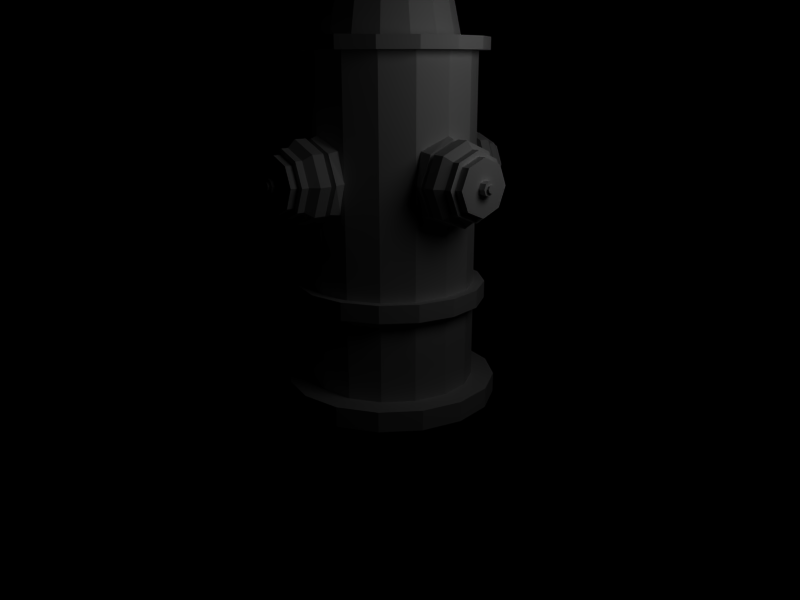 # Source: hydrant.blend  (saved by Blender 2.49.512; exported with 4.5.12 LTS)
import bpy
from mathutils import Matrix  # noqa: F401  (used for matrix-valued properties, if any)

bpy.ops.wm.read_factory_settings(use_empty=True)
scene = bpy.context.scene
scene.name = 'Scene'

# ---- collections
col_collection_1 = bpy.data.collections.new('Collection 1'); scene.collection.children.link(col_collection_1)

# ---- world
world_world = bpy.data.worlds.new('World'); scene.world = world_world
world_world.color = (0.0, 0.0, 0.0)
world_world.use_sun_shadow = False
world_world.sun_shadow_jitter_overblur = 0.0
world_world.cycles.sampling_method = 'MANUAL'
world_world.cycles.sample_map_resolution = 256

# ---- cameras
cam_camera = bpy.data.cameras.new('Camera')
cam_camera.passepartout_alpha = 0.2
cam_camera.clip_end = 100.0
cam_camera.lens = 35.0
cam_camera.ortho_scale = 7.314
cam_camera.show_passepartout = False
cam_camera.show_safe_areas = True
cam_camera.dof.focus_distance = 0.0
cam_camera.dof.aperture_fstop = 128.0

# ---- lights
light_lamp = bpy.data.lights.new('Lamp', 'POINT')
light_lamp.transmission_factor = 0.0
light_lamp.energy = 100.0
light_lamp.shadow_buffer_clip_start = 0.5
light_lamp.shadow_soft_size = 1.0
light_lamp.shadow_maximum_resolution = 0.006
light_lamp.use_absolute_resolution = True
light_lamp.cycles.use_multiple_importance_sampling = False

# ---- meshes
me_circle = bpy.data.meshes.new('Circle')
me_circle.from_pydata([(0.7071, 0.7071, -0.558), (0.9239, 0.3827, -0.558), (1.0, -4.371e-08, -0.558), (0.9239, -0.3827, -0.558), (0.7071, -0.7071, -0.558), (0.3827, -0.9239, -0.558), (1.51e-07, -1.0, -0.558), (-0.3827, -0.9239, -0.558), (-0.7071, -0.7071, -0.558), (-0.9239, -0.3827, -0.558), (-1.0, 1.192e-08, -0.558), (-0.9239, 0.3827, -0.558), (-0.7071, 0.7071, -0.558), (-0.3827, 0.9239, -0.558), (6.517e-07, 1.0, -0.558), (0.3827, 0.9239, -0.558), (0.7071, 0.7071, -0.3704), (0.9239, 0.3827, -0.3704), (1.0, -4.371e-08, -0.3704), (0.9239, -0.3827, -0.3704), (0.7071, -0.7071, -0.3704), (0.3827, -0.9239, -0.3704), (1.51e-07, -1.0, -0.3704), (-0.3827, -0.9239, -0.3704), (-0.7071, -0.7071, -0.3704), (-0.9239, -0.3827, -0.3704), (-1.0, 1.192e-08, -0.3704), (-0.9239, 0.3827, -0.3704), (-0.7071, 0.7071, -0.3704), (-0.3827, 0.9239, -0.3704), (6.517e-07, 1.0, -0.3704), (0.3827, 0.9239, -0.3704), (0.5542, 0.5542, -0.3704), (0.7242, 0.3, -0.3704), (0.7838, -3.426e-08, -0.3704), (0.7242, -0.3, -0.3704), (0.5542, -0.5542, -0.3704), (0.3, -0.7242, -0.3704), (1.184e-07, -0.7838, -0.3704), (-0.3, -0.7242, -0.3704), (-0.5542, -0.5542, -0.3704), (-0.7242, -0.3, -0.3704), (-0.7838, 9.347e-09, -0.3704), (-0.7242, 0.3, -0.3704), (-0.5542, 0.5542, -0.3704), (-0.3, 0.7242, -0.3704), (5.108e-07, 0.7838, -0.3704), (0.3, 0.7242, -0.3704), (-1.49e-08, -2.98e-08, -0.558), (0.7242, 0.3, 2.632), (0.5542, 0.5542, 2.632), (0.7838, -3.426e-08, 2.632), (0.7242, -0.3, 2.632), (0.5542, -0.5542, 2.632), (0.3, -0.7242, 2.632), (1.184e-07, -0.7838, 2.632), (-0.3, -0.7242, 2.632), (-0.5542, -0.5542, 2.632), (-0.7242, -0.3, 2.632), (-0.7838, 9.347e-09, 2.632), (-0.7242, 0.3, 2.632), (-0.5542, 0.5542, 2.632), (-0.3, 0.7242, 2.632), (5.108e-07, 0.7838, 2.632), (0.3, 0.7242, 2.632), (0.8182, 0.3389, 2.632), (0.6262, 0.6262, 2.632), (0.8856, -3.871e-08, 2.632), (0.8182, -0.3389, 2.632), (0.6262, -0.6262, 2.632), (0.3389, -0.8182, 2.632), (1.337e-07, -0.8856, 2.632), (-0.3389, -0.8182, 2.632), (-0.6262, -0.6262, 2.632), (-0.8182, -0.3389, 2.632), (-0.8856, 1.056e-08, 2.632), (-0.8182, 0.3389, 2.632), (-0.6262, 0.6262, 2.632), (-0.3389, 0.8182, 2.632), (5.771e-07, 0.8856, 2.632), (0.3389, 0.8182, 2.632), (0.6262, 0.6262, 2.742), (0.8182, 0.3389, 2.749), (0.8856, -3.871e-08, 2.749), (0.8182, -0.3389, 2.749), (0.6262, -0.6262, 2.742), (0.3389, -0.8182, 2.742), (1.337e-07, -0.8856, 2.742), (-0.3389, -0.8182, 2.742), (-0.6262, -0.6262, 2.742), (-0.8182, -0.3389, 2.749), (-0.8856, 1.056e-08, 2.749), (-0.8182, 0.3389, 2.749), (-0.6262, 0.6262, 2.742), (-0.3389, 0.8182, 2.742), (5.771e-07, 0.8856, 2.742), (0.3389, 0.8182, 2.742), (0.5801, 0.2403, 2.742), (0.444, 0.444, 2.742), (0.6279, -2.745e-08, 2.742), (0.5801, -0.2403, 2.742), (0.444, -0.444, 2.742), (0.2403, -0.5801, 2.742), (9.481e-08, -0.6279, 2.742), (-0.2403, -0.5801, 2.742), (-0.444, -0.444, 2.742), (-0.5801, -0.2403, 2.742), (-0.6279, 7.487e-09, 2.742), (-0.5801, 0.2403, 2.742), (-0.444, 0.444, 2.742), (-0.2403, 0.5801, 2.742), (4.092e-07, 0.6279, 2.742), (0.2403, 0.5801, 2.742), (0.5239, 0.217, 3.032), (0.401, 0.401, 3.032), (0.567, -2.479e-08, 3.032), (0.5239, -0.217, 3.032), (0.401, -0.401, 3.032), (0.217, -0.5239, 3.032), (8.562e-08, -0.567, 3.032), (-0.217, -0.5239, 3.032), (-0.401, -0.401, 3.032), (-0.5239, -0.217, 3.032), (-0.567, 6.762e-09, 3.032), (-0.5239, 0.217, 3.032), (-0.401, 0.401, 3.032), (-0.217, 0.5239, 3.032), (3.695e-07, 0.567, 3.032), (0.217, 0.5239, 3.032), (0.4638, 0.1921, 3.196), (0.355, 0.355, 3.196), (0.502, -2.195e-08, 3.196), (0.4638, -0.1921, 3.196), (0.355, -0.355, 3.196), (0.1921, -0.4638, 3.196), (7.581e-08, -0.502, 3.196), (-0.1921, -0.4638, 3.196), (-0.355, -0.355, 3.196), (-0.4638, -0.1921, 3.196), (-0.502, 5.987e-09, 3.196), (-0.4638, 0.1921, 3.196), (-0.355, 0.355, 3.196), (-0.1921, 0.4638, 3.196), (3.272e-07, 0.502, 3.196), (0.1921, 0.4638, 3.196), (0.2979, 0.2979, 3.305), (0.3892, 0.1612, 3.305), (0.4212, -1.841e-08, 3.305), (0.3892, -0.1612, 3.305), (0.2979, -0.2979, 3.305), (0.1612, -0.3892, 3.305), (6.36e-08, -0.4212, 3.305), (-0.1612, -0.3892, 3.305), (-0.2979, -0.2979, 3.305), (-0.3892, -0.1612, 3.305), (-0.4212, 5.023e-09, 3.305), (-0.3892, 0.1612, 3.305), (-0.2979, 0.2979, 3.305), (-0.1612, 0.3892, 3.305), (2.745e-07, 0.4212, 3.305), (0.1612, 0.3892, 3.305), (0.212, 0.08783, 3.425), (0.1623, 0.1623, 3.425), (0.2295, -1.003e-08, 3.425), (0.212, -0.08783, 3.425), (0.1623, -0.1623, 3.425), (0.08783, -0.212, 3.425), (3.466e-08, -0.2295, 3.425), (-0.08783, -0.212, 3.425), (-0.1623, -0.1623, 3.425), (-0.212, -0.08783, 3.425), (-0.2295, 2.737e-09, 3.425), (-0.212, 0.08783, 3.425), (-0.1623, 0.1623, 3.425), (-0.08783, 0.212, 3.425), (1.496e-07, 0.2295, 3.425), (0.08783, 0.212, 3.425), (0.1033, 0.1033, 3.424), (0.05592, 0.135, 3.424), (9.523e-08, 0.1461, 3.424), (-0.05592, 0.135, 3.424), (-0.1033, 0.1033, 3.424), (-0.135, 0.05592, 3.424), (-0.1461, 1.743e-09, 3.424), (-0.135, -0.05592, 3.424), (-0.1033, -0.1033, 3.424), (-0.05592, -0.135, 3.424), (2.207e-08, -0.1461, 3.424), (0.05592, -0.135, 3.424), (0.1033, -0.1033, 3.424), (0.135, -0.05592, 3.424), (0.1461, -6.388e-09, 3.424), (0.135, 0.05592, 3.424), (0.1033, 0.1033, 3.465), (0.135, 0.05592, 3.465), (0.1461, -6.388e-09, 3.465), (0.135, -0.05592, 3.465), (0.1033, -0.1033, 3.465), (0.05592, -0.135, 3.465), (2.207e-08, -0.1461, 3.465), (-0.05592, -0.135, 3.465), (-0.1033, -0.1033, 3.465), (-0.135, -0.05592, 3.465), (-0.1461, 1.743e-09, 3.465), (-0.135, 0.05592, 3.465), (-0.1033, 0.1033, 3.465), (-0.05592, 0.135, 3.465), (9.523e-08, 0.1461, 3.465), (0.05592, 0.135, 3.465), (0.2565, -0.898, 1.823), (0.3628, -0.898, 1.567), (0.2565, -0.898, 1.31), (-4.26e-05, -0.898, 1.204), (-0.2566, -0.898, 1.31), (-0.3629, -0.898, 1.567), (-0.2566, -0.898, 1.823), (-4.277e-05, -0.898, 1.93), (0.2565, -1.004, 1.823), (0.3628, -1.004, 1.567), (0.2565, -1.004, 1.31), (-4.26e-05, -1.004, 1.204), (-0.2566, -1.004, 1.31), (-0.3629, -1.004, 1.567), (-0.2566, -1.004, 1.823), (-4.277e-05, -1.004, 1.93), (0.2973, -1.073, 1.567), (0.2102, -1.073, 1.777), (0.2102, -1.073, 1.356), (-4.26e-05, -1.073, 1.269), (-0.2103, -1.073, 1.356), (-0.2974, -1.073, 1.567), (-0.2103, -1.073, 1.777), (-4.277e-05, -1.073, 1.864), (0.2102, -1.139, 1.777), (0.2973, -1.139, 1.567), (0.2102, -1.139, 1.356), (-4.26e-05, -1.139, 1.269), (-0.2103, -1.139, 1.356), (-0.2974, -1.139, 1.567), (-0.2103, -1.139, 1.777), (-4.277e-05, -1.139, 1.864), (0.1747, -1.139, 1.742), (0.2471, -1.139, 1.567), (0.1747, -1.139, 1.392), (-4.26e-05, -1.139, 1.32), (-0.1748, -1.139, 1.392), (-0.2472, -1.139, 1.567), (-0.1748, -1.139, 1.742), (-4.277e-05, -1.139, 1.814), (0.1747, -1.214, 1.742), (0.2471, -1.214, 1.567), (0.1747, -1.214, 1.392), (-4.26e-05, -1.214, 1.32), (-0.1748, -1.214, 1.392), (-0.2472, -1.214, 1.567), (-0.1748, -1.214, 1.742), (-4.277e-05, -1.214, 1.814), (0.06326, -1.214, 1.567), (0.04472, -1.214, 1.612), (0.04472, -1.214, 1.522), (-4.26e-05, -1.214, 1.503), (-0.04481, -1.214, 1.522), (-0.06335, -1.214, 1.567), (-0.04481, -1.214, 1.612), (-4.26e-05, -1.214, 1.63), (0.04472, -1.277, 1.612), (0.06326, -1.277, 1.567), (0.04472, -1.277, 1.522), (-4.26e-05, -1.277, 1.503), (-0.04481, -1.277, 1.522), (-0.06335, -1.277, 1.567), (-0.04481, -1.277, 1.612), (-4.26e-05, -1.277, 1.63), (0.02385, -1.277, 1.591), (0.03375, -1.277, 1.567), (0.02385, -1.277, 1.543), (-4.26e-05, -1.277, 1.533), (-0.02394, -1.277, 1.543), (-0.03384, -1.277, 1.567), (-0.02394, -1.277, 1.591), (-4.26e-05, -1.277, 1.601), (0.03375, -1.298, 1.567), (0.02385, -1.298, 1.591), (0.02385, -1.298, 1.543), (-4.26e-05, -1.298, 1.533), (-0.02394, -1.298, 1.543), (-0.03384, -1.298, 1.567), (-0.02394, -1.298, 1.591), (-4.26e-05, -1.298, 1.601), (-4.26e-05, -1.298, 1.567), (0.1903, -0.898, 1.757), (0.2691, -0.898, 1.567), (0.1903, -0.898, 1.376), (-4.26e-05, -0.898, 1.298), (-0.1903, -0.898, 1.376), (-0.2692, -0.898, 1.567), (-0.1903, -0.898, 1.757), (-4.277e-05, -0.898, 1.836), (0.2691, -0.8482, 1.567), (0.1903, -0.8482, 1.757), (0.1903, -0.8482, 1.376), (-4.26e-05, -0.8482, 1.298), (-0.1903, -0.8482, 1.376), (-0.2692, -0.8482, 1.567), (-0.1903, -0.8482, 1.757), (-4.277e-05, -0.8482, 1.836), (0.3576, -0.8482, 1.567), (0.2528, -0.8482, 1.82), (0.2528, -0.8482, 1.314), (-4.26e-05, -0.8482, 1.209), (-0.2529, -0.8482, 1.314), (-0.3576, -0.8482, 1.567), (-0.2529, -0.8482, 1.82), (-4.277e-05, -0.8482, 1.924), (0.3016, -0.7237, 1.567), (0.2457, -0.7349, 1.837), (0.2457, -0.7349, 1.297), (-4.26e-05, -0.7834, 1.185), (-0.257, -0.7331, 1.297), (-0.2998, -0.72, 1.567), (-0.257, -0.7331, 1.837), (-4.277e-05, -0.7834, 1.949), (0.778, -0.000464, 1.949), (0.7276, -0.2574, 1.837), (0.7145, -0.3003, 1.567), (0.7276, -0.2574, 1.297), (0.778, -0.0004637, 1.185), (0.7295, 0.2453, 1.297), (0.7295, 0.2453, 1.837), (0.7183, 0.3012, 1.567), (0.8428, -0.000464, 1.924), (0.8428, -0.2533, 1.82), (0.8428, -0.3581, 1.567), (0.8428, -0.2533, 1.314), (0.8428, -0.0004637, 1.209), (0.8428, 0.2524, 1.314), (0.8428, 0.2524, 1.82), (0.8428, 0.3571, 1.567), (0.8428, -0.000464, 1.836), (0.8428, -0.1908, 1.757), (0.8428, -0.2696, 1.567), (0.8428, -0.1908, 1.376), (0.8428, -0.0004637, 1.298), (0.8428, 0.1898, 1.376), (0.8428, 0.1898, 1.757), (0.8428, 0.2687, 1.567), (0.8925, -0.000464, 1.836), (0.8925, -0.1908, 1.757), (0.8925, -0.2696, 1.567), (0.8925, -0.1908, 1.376), (0.8925, -0.0004637, 1.298), (0.8925, 0.1898, 1.376), (0.8925, 0.2687, 1.567), (0.8925, 0.1898, 1.757), (1.293, -0.0004637, 1.567), (1.293, -0.0004637, 1.601), (1.293, -0.02436, 1.591), (1.293, -0.03426, 1.567), (1.293, -0.02436, 1.543), (1.293, -0.0004637, 1.533), (1.293, 0.02343, 1.543), (1.293, 0.02343, 1.591), (1.293, 0.03333, 1.567), (1.272, -0.0004637, 1.601), (1.272, -0.02436, 1.591), (1.272, -0.03426, 1.567), (1.272, -0.02436, 1.543), (1.272, -0.0004637, 1.533), (1.272, 0.02343, 1.543), (1.272, 0.03333, 1.567), (1.272, 0.02343, 1.591), (1.272, -0.0004637, 1.63), (1.272, -0.04523, 1.612), (1.272, -0.06377, 1.567), (1.272, -0.04523, 1.522), (1.272, -0.0004637, 1.503), (1.272, 0.0443, 1.522), (1.272, 0.06284, 1.567), (1.272, 0.0443, 1.612), (1.208, -0.0004637, 1.63), (1.208, -0.04523, 1.612), (1.208, -0.06377, 1.567), (1.208, -0.04523, 1.522), (1.208, -0.0004637, 1.503), (1.208, 0.0443, 1.522), (1.208, 0.0443, 1.612), (1.208, 0.06284, 1.567), (1.208, -0.000464, 1.814), (1.208, -0.1752, 1.742), (1.208, -0.2476, 1.567), (1.208, -0.1752, 1.392), (1.208, -0.0004637, 1.32), (1.208, 0.1743, 1.392), (1.208, 0.2467, 1.567), (1.208, 0.1743, 1.742), (1.133, -0.000464, 1.814), (1.133, -0.1752, 1.742), (1.133, -0.2476, 1.567), (1.133, -0.1752, 1.392), (1.133, -0.0004637, 1.32), (1.133, 0.1743, 1.392), (1.133, 0.2467, 1.567), (1.133, 0.1743, 1.742), (1.133, -0.000464, 1.864), (1.133, -0.2107, 1.777), (1.133, -0.2979, 1.567), (1.133, -0.2107, 1.356), (1.133, -0.0004637, 1.269), (1.133, 0.2098, 1.356), (1.133, 0.2969, 1.567), (1.133, 0.2098, 1.777), (1.068, -0.000464, 1.864), (1.068, -0.2107, 1.777), (1.068, -0.2979, 1.567), (1.068, -0.2107, 1.356), (1.068, -0.0004637, 1.269), (1.068, 0.2098, 1.356), (1.068, 0.2098, 1.777), (1.068, 0.2969, 1.567), (0.9982, -0.000464, 1.93), (0.9982, -0.257, 1.823), (0.9982, -0.3633, 1.567), (0.9982, -0.257, 1.31), (0.9982, -0.0004637, 1.204), (0.9982, 0.2561, 1.31), (0.9982, 0.3624, 1.567), (0.9982, 0.2561, 1.823), (0.8925, -0.000464, 1.93), (0.8925, -0.257, 1.823), (0.8925, -0.3633, 1.567), (0.8925, -0.257, 1.31), (0.8925, -0.0004637, 1.204), (0.8925, 0.2561, 1.31), (0.8925, 0.3624, 1.567), (0.8925, 0.2561, 1.823), (-0.8931, -0.257, 1.823), (-0.8931, -0.3633, 1.567), (-0.8931, -0.257, 1.31), (-0.8931, -0.0004637, 1.204), (-0.8931, 0.2561, 1.31), (-0.8931, 0.3624, 1.567), (-0.8931, 0.2561, 1.823), (-0.8931, -0.0004635, 1.93), (-0.9988, -0.257, 1.823), (-0.9988, -0.3633, 1.567), (-0.9988, -0.257, 1.31), (-0.9988, -0.0004637, 1.204), (-0.9988, 0.2561, 1.31), (-0.9988, 0.3624, 1.567), (-0.9988, 0.2561, 1.823), (-0.9988, -0.0004635, 1.93), (-1.069, -0.2979, 1.567), (-1.069, -0.2107, 1.777), (-1.069, -0.2107, 1.356), (-1.069, -0.0004637, 1.269), (-1.069, 0.2098, 1.356), (-1.069, 0.2969, 1.567), (-1.069, 0.2098, 1.777), (-1.069, -0.0004635, 1.864), (-1.134, -0.2107, 1.777), (-1.134, -0.2979, 1.567), (-1.134, -0.2107, 1.356), (-1.134, -0.0004637, 1.269), (-1.134, 0.2098, 1.356), (-1.134, 0.2969, 1.567), (-1.134, 0.2098, 1.777), (-1.134, -0.0004635, 1.864), (-1.134, -0.1752, 1.742), (-1.134, -0.2476, 1.567), (-1.134, -0.1752, 1.392), (-1.134, -0.0004637, 1.32), (-1.134, 0.1743, 1.392), (-1.134, 0.2467, 1.567), (-1.134, 0.1743, 1.742), (-1.134, -0.0004635, 1.814), (-1.209, -0.1752, 1.742), (-1.209, -0.2476, 1.567), (-1.209, -0.1752, 1.392), (-1.209, -0.0004637, 1.32), (-1.209, 0.1743, 1.392), (-1.209, 0.2467, 1.567), (-1.209, 0.1743, 1.742), (-1.209, -0.0004635, 1.814), (-1.209, -0.06377, 1.567), (-1.209, -0.04523, 1.612), (-1.209, -0.04523, 1.522), (-1.209, -0.0004637, 1.503), (-1.209, 0.0443, 1.522), (-1.209, 0.06284, 1.567), (-1.209, 0.0443, 1.612), (-1.209, -0.0004637, 1.63), (-1.272, -0.04523, 1.612), (-1.272, -0.06377, 1.567), (-1.272, -0.04523, 1.522), (-1.272, -0.0004637, 1.503), (-1.272, 0.0443, 1.522), (-1.272, 0.06284, 1.567), (-1.272, 0.0443, 1.612), (-1.272, -0.0004637, 1.63), (-1.272, -0.02436, 1.591), (-1.272, -0.03426, 1.567), (-1.272, -0.02436, 1.543), (-1.272, -0.0004637, 1.533), (-1.272, 0.02343, 1.543), (-1.272, 0.03333, 1.567), (-1.272, 0.02343, 1.591), (-1.272, -0.0004637, 1.601), (-1.293, -0.03426, 1.567), (-1.293, -0.02436, 1.591), (-1.293, -0.02436, 1.543), (-1.293, -0.0004637, 1.533), (-1.293, 0.02343, 1.543), (-1.293, 0.03333, 1.567), (-1.293, 0.02343, 1.591), (-1.293, -0.0004637, 1.601), (-1.293, -0.0004637, 1.567), (-0.8931, -0.1908, 1.757), (-0.8931, -0.2696, 1.567), (-0.8931, -0.1908, 1.376), (-0.8931, -0.0004637, 1.298), (-0.8931, 0.1898, 1.376), (-0.8931, 0.2687, 1.567), (-0.8931, 0.1898, 1.757), (-0.8931, -0.0004635, 1.836), (-0.8434, -0.2696, 1.567), (-0.8434, -0.1908, 1.757), (-0.8434, -0.1908, 1.376), (-0.8434, -0.0004637, 1.298), (-0.8434, 0.1898, 1.376), (-0.8434, 0.2687, 1.567), (-0.8434, 0.1898, 1.757), (-0.8434, -0.0004635, 1.836), (-0.8434, -0.3581, 1.567), (-0.8434, -0.2533, 1.82), (-0.8434, -0.2533, 1.314), (-0.8434, -0.0004637, 1.209), (-0.8434, 0.2524, 1.314), (-0.8434, 0.3571, 1.567), (-0.8434, 0.2524, 1.82), (-0.8434, -0.0004635, 1.924), (-0.7189, -0.3021, 1.567), (-0.7301, -0.2462, 1.837), (-0.7301, -0.2462, 1.297), (-0.7786, -0.0004637, 1.185), (-0.7282, 0.2565, 1.297), (-0.7152, 0.2993, 1.567), (-0.7282, 0.2565, 1.837), (-0.7786, -0.0004635, 1.949), (0.5542, 0.5542, 0.4101), (0.7242, 0.3, 0.4101), (0.7838, -3.426e-08, 0.4101), (0.7242, -0.3, 0.4101), (0.5542, -0.5542, 0.4101), (0.3, -0.7242, 0.4101), (1.184e-07, -0.7838, 0.4101), (-0.3, -0.7242, 0.4101), (-0.5542, -0.5542, 0.4101), (-0.7242, -0.3, 0.4101), (-0.7838, 9.347e-09, 0.4101), (-0.7242, 0.3, 0.4101), (-0.5542, 0.5542, 0.4101), (-0.3, 0.7242, 0.4101), (5.108e-07, 0.7838, 0.4101), (0.3, 0.7242, 0.4101), (0.5542, 0.5542, 0.5545), (0.7242, 0.3, 0.5545), (0.7838, -3.426e-08, 0.5545), (0.7242, -0.3, 0.5545), (0.5542, -0.5542, 0.5545), (0.3, -0.7242, 0.5545), (1.184e-07, -0.7838, 0.5545), (-0.3, -0.7242, 0.5545), (-0.5542, -0.5542, 0.5545), (-0.7242, -0.3, 0.5545), (-0.7838, 9.347e-09, 0.5545), (-0.7242, 0.3, 0.5545), (-0.5542, 0.5542, 0.5545), (-0.3, 0.7242, 0.5545), (5.108e-07, 0.7838, 0.5545), (0.3, 0.7242, 0.5545), (0.6279, 0.6279, 0.5641), (0.3398, 0.8204, 0.5641), (5.787e-07, 0.888, 0.5641), (-0.3398, 0.8204, 0.5641), (-0.6279, 0.6279, 0.5641), (-0.8204, 0.3398, 0.5641), (-0.888, 1.059e-08, 0.5641), (-0.8204, -0.3398, 0.5641), (-0.6279, -0.6279, 0.5641), (-0.3398, -0.8204, 0.5641), (1.341e-07, -0.888, 0.5641), (0.3398, -0.8204, 0.5641), (0.6279, -0.6279, 0.5641), (0.8204, -0.3398, 0.5641), (0.888, -3.882e-08, 0.5641), (0.8204, 0.3398, 0.5641), (0.6279, 0.6279, 0.4005), (0.3398, 0.8204, 0.4005), (5.787e-07, 0.888, 0.4005), (-0.3398, 0.8204, 0.4005), (-0.6279, 0.6279, 0.4005), (-0.8204, 0.3398, 0.4005), (-0.888, 1.059e-08, 0.4005), (-0.8204, -0.3398, 0.4005), (-0.6279, -0.6279, 0.4005), (-0.3398, -0.8204, 0.4005), (1.341e-07, -0.888, 0.4005), (0.3398, -0.8204, 0.4005), (0.6279, -0.6279, 0.4005), (0.8204, -0.3398, 0.4005), (0.888, -3.882e-08, 0.4005), (0.8204, 0.3398, 0.4005), (0.03952, 0.0954, 3.465), (6.73e-08, 0.1033, 3.465), (-0.03952, 0.0954, 3.465), (-0.07302, 0.07302, 3.465), (-0.0954, 0.03952, 3.465), (-0.1033, 1.231e-09, 3.465), (-0.0954, -0.03952, 3.465), (-0.07302, -0.07302, 3.465), (-0.03952, -0.0954, 3.465), (1.559e-08, -0.1033, 3.465), (0.03952, -0.0954, 3.465), (0.07302, -0.07302, 3.465), (0.0954, -0.03952, 3.465), (0.1033, -4.514e-09, 3.465), (0.0954, 0.03952, 3.465), (0.07302, 0.07302, 3.465), (0.07328, 0.07328, 3.606), (0.09575, 0.03966, 3.606), (0.1036, -4.53e-09, 3.606), (0.09575, -0.03966, 3.606), (0.07328, -0.07328, 3.606), (0.03966, -0.09575, 3.606), (1.565e-08, -0.1036, 3.606), (-0.03966, -0.09575, 3.606), (-0.07328, -0.07328, 3.606), (-0.09575, -0.03966, 3.606), (-0.1036, 1.236e-09, 3.606), (-0.09575, 0.03966, 3.606), (-0.07328, 0.07328, 3.606), (-0.03966, 0.09575, 3.606), (6.754e-08, 0.1036, 3.606), (0.03966, 0.09575, 3.606), (-6.729e-09, 0.0, 3.606)], [], [(1, 0, 16, 17), (2, 1, 17, 18), (2, 18, 19, 3), (4, 3, 19, 20), (5, 4, 20, 21), (6, 5, 21, 22), (6, 22, 23, 7), (8, 7, 23, 24), (9, 8, 24, 25), (10, 9, 25, 26), (11, 10, 26, 27), (12, 11, 27, 28), (13, 12, 28, 29), (14, 13, 29, 30), (15, 14, 30, 31), (16, 0, 15, 31), (17, 16, 32, 33), (18, 17, 33, 34), (18, 34, 35, 19), (20, 19, 35, 36), (21, 20, 36, 37), (22, 21, 37, 38), (22, 38, 39, 23), (24, 23, 39, 40), (25, 24, 40, 41), (26, 25, 41, 42), (27, 26, 42, 43), (28, 27, 43, 44), (29, 28, 44, 45), (30, 29, 45, 46), (31, 30, 46, 47), (31, 47, 32, 16), (0, 1, 48), (1, 2, 48), (3, 48, 2), (3, 4, 48), (4, 5, 48), (5, 6, 48), (7, 48, 6), (7, 8, 48), (8, 9, 48), (9, 10, 48), (10, 11, 48), (11, 12, 48), (12, 13, 48), (13, 14, 48), (14, 15, 48), (0, 48, 15), (49, 50, 66, 65), (51, 49, 65, 67), (51, 67, 68, 52), (53, 52, 68, 69), (54, 53, 69, 70), (55, 54, 70, 71), (55, 71, 72, 56), (57, 56, 72, 73), (58, 57, 73, 74), (59, 58, 74, 75), (60, 59, 75, 76), (61, 60, 76, 77), (62, 61, 77, 78), (63, 62, 78, 79), (64, 63, 79, 80), (64, 80, 66, 50), (65, 66, 81, 82), (67, 65, 82, 83), (67, 83, 84, 68), (69, 68, 84, 85), (70, 69, 85, 86), (71, 70, 86, 87), (71, 87, 88, 72), (73, 72, 88, 89), (74, 73, 89, 90), (75, 74, 90, 91), (76, 75, 91, 92), (77, 76, 92, 93), (78, 77, 93, 94), (79, 78, 94, 95), (80, 79, 95, 96), (80, 96, 81, 66), (82, 81, 98, 97), (83, 82, 97, 99), (83, 99, 100, 84), (85, 84, 100, 101), (86, 85, 101, 102), (87, 86, 102, 103), (87, 103, 104, 88), (89, 88, 104, 105), (90, 89, 105, 106), (91, 90, 106, 107), (92, 91, 107, 108), (93, 92, 108, 109), (94, 93, 109, 110), (95, 94, 110, 111), (96, 95, 111, 112), (96, 112, 98, 81), (97, 98, 114, 113), (99, 97, 113, 115), (99, 115, 116, 100), (101, 100, 116, 117), (102, 101, 117, 118), (103, 102, 118, 119), (103, 119, 120, 104), (105, 104, 120, 121), (106, 105, 121, 122), (107, 106, 122, 123), (108, 107, 123, 124), (109, 108, 124, 125), (110, 109, 125, 126), (111, 110, 126, 127), (112, 111, 127, 128), (112, 128, 114, 98), (113, 114, 130, 129), (115, 113, 129, 131), (115, 131, 132, 116), (117, 116, 132, 133), (118, 117, 133, 134), (119, 118, 134, 135), (119, 135, 136, 120), (121, 120, 136, 137), (122, 121, 137, 138), (123, 122, 138, 139), (124, 123, 139, 140), (125, 124, 140, 141), (126, 125, 141, 142), (127, 126, 142, 143), (128, 127, 143, 144), (128, 144, 130, 114), (129, 130, 145, 146), (131, 129, 146, 147), (131, 147, 148, 132), (133, 132, 148, 149), (134, 133, 149, 150), (135, 134, 150, 151), (135, 151, 152, 136), (137, 136, 152, 153), (138, 137, 153, 154), (139, 138, 154, 155), (140, 139, 155, 156), (141, 140, 156, 157), (142, 141, 157, 158), (143, 142, 158, 159), (144, 143, 159, 160), (144, 160, 145, 130), (146, 145, 162, 161), (147, 146, 161, 163), (147, 163, 164, 148), (149, 148, 164, 165), (150, 149, 165, 166), (151, 150, 166, 167), (151, 167, 168, 152), (153, 152, 168, 169), (154, 153, 169, 170), (155, 154, 170, 171), (156, 155, 171, 172), (157, 156, 172, 173), (158, 157, 173, 174), (159, 158, 174, 175), (160, 159, 175, 176), (160, 176, 162, 145), (176, 178, 177, 162), (176, 175, 179, 178), (175, 174, 180, 179), (174, 173, 181, 180), (173, 172, 182, 181), (172, 171, 183, 182), (171, 170, 184, 183), (170, 169, 185, 184), (169, 168, 186, 185), (167, 187, 186, 168), (167, 166, 188, 187), (166, 165, 189, 188), (165, 164, 190, 189), (163, 191, 190, 164), (163, 161, 192, 191), (161, 162, 177, 192), (192, 177, 193, 194), (191, 192, 194, 195), (191, 195, 196, 190), (189, 190, 196, 197), (188, 189, 197, 198), (187, 188, 198, 199), (187, 199, 200, 186), (185, 186, 200, 201), (184, 185, 201, 202), (183, 184, 202, 203), (182, 183, 203, 204), (181, 182, 204, 205), (180, 181, 205, 206), (179, 180, 206, 207), (178, 179, 207, 208), (178, 208, 193, 177), (210, 209, 217, 218), (211, 210, 218, 219), (212, 211, 219, 220), (213, 212, 220, 221), (214, 213, 221, 222), (215, 214, 222, 223), (216, 215, 223, 224), (209, 216, 224, 217), (218, 217, 226, 225), (219, 218, 225, 227), (220, 219, 227, 228), (221, 220, 228, 229), (222, 221, 229, 230), (223, 222, 230, 231), (224, 223, 231, 232), (217, 224, 232, 226), (225, 226, 233, 234), (227, 225, 234, 235), (228, 227, 235, 236), (229, 228, 236, 237), (230, 229, 237, 238), (231, 230, 238, 239), (232, 231, 239, 240), (226, 232, 240, 233), (234, 233, 241, 242), (235, 234, 242, 243), (236, 235, 243, 244), (237, 236, 244, 245), (238, 237, 245, 246), (239, 238, 246, 247), (240, 239, 247, 248), (233, 240, 248, 241), (242, 241, 249, 250), (243, 242, 250, 251), (244, 243, 251, 252), (245, 244, 252, 253), (246, 245, 253, 254), (247, 246, 254, 255), (248, 247, 255, 256), (241, 248, 256, 249), (250, 249, 258, 257), (251, 250, 257, 259), (252, 251, 259, 260), (253, 252, 260, 261), (254, 253, 261, 262), (255, 254, 262, 263), (256, 255, 263, 264), (249, 256, 264, 258), (257, 258, 265, 266), (259, 257, 266, 267), (260, 259, 267, 268), (261, 260, 268, 269), (262, 261, 269, 270), (263, 262, 270, 271), (264, 263, 271, 272), (258, 264, 272, 265), (266, 265, 273, 274), (267, 266, 274, 275), (268, 267, 275, 276), (269, 268, 276, 277), (270, 269, 277, 278), (271, 270, 278, 279), (272, 271, 279, 280), (265, 272, 280, 273), (274, 273, 282, 281), (275, 274, 281, 283), (276, 275, 283, 284), (277, 276, 284, 285), (278, 277, 285, 286), (279, 278, 286, 287), (280, 279, 287, 288), (273, 280, 288, 282), (281, 282, 289), (283, 281, 289), (284, 283, 289), (285, 284, 289), (286, 285, 289), (287, 286, 289), (288, 287, 289), (282, 288, 289), (209, 210, 291, 290), (210, 211, 292, 291), (211, 212, 293, 292), (212, 213, 294, 293), (213, 214, 295, 294), (214, 215, 296, 295), (215, 216, 297, 296), (216, 209, 290, 297), (290, 291, 298, 299), (291, 292, 300, 298), (292, 293, 301, 300), (293, 294, 302, 301), (294, 295, 303, 302), (295, 296, 304, 303), (296, 297, 305, 304), (297, 290, 299, 305), (299, 298, 306, 307), (298, 300, 308, 306), (300, 301, 309, 308), (301, 302, 310, 309), (302, 303, 311, 310), (303, 304, 312, 311), (304, 305, 313, 312), (305, 299, 307, 313), (307, 306, 314, 315), (306, 308, 316, 314), (308, 309, 317, 316), (309, 310, 318, 317), (310, 311, 319, 318), (311, 312, 320, 319), (312, 313, 321, 320), (313, 307, 315, 321), (330, 336, 328, 322), (331, 330, 322, 323), (332, 331, 323, 324), (333, 332, 324, 325), (334, 333, 325, 326), (335, 334, 326, 327), (337, 335, 327, 329), (336, 337, 329, 328), (338, 344, 336, 330), (339, 338, 330, 331), (340, 339, 331, 332), (341, 340, 332, 333), (342, 341, 333, 334), (343, 342, 334, 335), (345, 343, 335, 337), (344, 345, 337, 336), (346, 353, 344, 338), (347, 346, 338, 339), (348, 347, 339, 340), (349, 348, 340, 341), (350, 349, 341, 342), (351, 350, 342, 343), (352, 351, 343, 345), (353, 352, 345, 344), (427, 434, 353, 346), (428, 427, 346, 347), (429, 428, 347, 348), (430, 429, 348, 349), (431, 430, 349, 350), (432, 431, 350, 351), (433, 432, 351, 352), (434, 433, 352, 353), (361, 355, 354), (355, 356, 354), (356, 357, 354), (357, 358, 354), (358, 359, 354), (359, 360, 354), (360, 362, 354), (362, 361, 354), (370, 363, 355, 361), (363, 364, 356, 355), (364, 365, 357, 356), (365, 366, 358, 357), (366, 367, 359, 358), (367, 368, 360, 359), (368, 369, 362, 360), (369, 370, 361, 362), (378, 371, 363, 370), (371, 372, 364, 363), (372, 373, 365, 364), (373, 374, 366, 365), (374, 375, 367, 366), (375, 376, 368, 367), (376, 377, 369, 368), (377, 378, 370, 369), (385, 379, 371, 378), (379, 380, 372, 371), (380, 381, 373, 372), (381, 382, 374, 373), (382, 383, 375, 374), (383, 384, 376, 375), (384, 386, 377, 376), (386, 385, 378, 377), (394, 387, 379, 385), (387, 388, 380, 379), (388, 389, 381, 380), (389, 390, 382, 381), (390, 391, 383, 382), (391, 392, 384, 383), (392, 393, 386, 384), (393, 394, 385, 386), (402, 395, 387, 394), (395, 396, 388, 387), (396, 397, 389, 388), (397, 398, 390, 389), (398, 399, 391, 390), (399, 400, 392, 391), (400, 401, 393, 392), (401, 402, 394, 393), (410, 403, 395, 402), (403, 404, 396, 395), (404, 405, 397, 396), (405, 406, 398, 397), (406, 407, 399, 398), (407, 408, 400, 399), (408, 409, 401, 400), (409, 410, 402, 401), (417, 411, 403, 410), (411, 412, 404, 403), (412, 413, 405, 404), (413, 414, 406, 405), (414, 415, 407, 406), (415, 416, 408, 407), (416, 418, 409, 408), (418, 417, 410, 409), (426, 419, 411, 417), (419, 420, 412, 411), (420, 421, 413, 412), (421, 422, 414, 413), (422, 423, 415, 414), (423, 424, 416, 415), (424, 425, 418, 416), (425, 426, 417, 418), (434, 427, 419, 426), (427, 428, 420, 419), (428, 429, 421, 420), (429, 430, 422, 421), (430, 431, 423, 422), (431, 432, 424, 423), (432, 433, 425, 424), (433, 434, 426, 425), (436, 435, 443, 444), (437, 436, 444, 445), (438, 437, 445, 446), (439, 438, 446, 447), (440, 439, 447, 448), (441, 440, 448, 449), (442, 441, 449, 450), (435, 442, 450, 443), (444, 443, 452, 451), (445, 444, 451, 453), (446, 445, 453, 454), (447, 446, 454, 455), (448, 447, 455, 456), (449, 448, 456, 457), (450, 449, 457, 458), (443, 450, 458, 452), (451, 452, 459, 460), (453, 451, 460, 461), (454, 453, 461, 462), (455, 454, 462, 463), (456, 455, 463, 464), (457, 456, 464, 465), (458, 457, 465, 466), (452, 458, 466, 459), (460, 459, 467, 468), (461, 460, 468, 469), (462, 461, 469, 470), (463, 462, 470, 471), (464, 463, 471, 472), (465, 464, 472, 473), (466, 465, 473, 474), (459, 466, 474, 467), (468, 467, 475, 476), (469, 468, 476, 477), (470, 469, 477, 478), (471, 470, 478, 479), (472, 471, 479, 480), (473, 472, 480, 481), (474, 473, 481, 482), (467, 474, 482, 475), (476, 475, 484, 483), (477, 476, 483, 485), (478, 477, 485, 486), (479, 478, 486, 487), (480, 479, 487, 488), (481, 480, 488, 489), (482, 481, 489, 490), (475, 482, 490, 484), (483, 484, 491, 492), (485, 483, 492, 493), (486, 485, 493, 494), (487, 486, 494, 495), (488, 487, 495, 496), (489, 488, 496, 497), (490, 489, 497, 498), (484, 490, 498, 491), (492, 491, 499, 500), (493, 492, 500, 501), (494, 493, 501, 502), (495, 494, 502, 503), (496, 495, 503, 504), (497, 496, 504, 505), (498, 497, 505, 506), (491, 498, 506, 499), (500, 499, 508, 507), (501, 500, 507, 509), (502, 501, 509, 510), (503, 502, 510, 511), (504, 503, 511, 512), (505, 504, 512, 513), (506, 505, 513, 514), (499, 506, 514, 508), (507, 508, 515), (509, 507, 515), (510, 509, 515), (511, 510, 515), (512, 511, 515), (513, 512, 515), (514, 513, 515), (508, 514, 515), (435, 436, 517, 516), (436, 437, 518, 517), (437, 438, 519, 518), (438, 439, 520, 519), (439, 440, 521, 520), (440, 441, 522, 521), (441, 442, 523, 522), (442, 435, 516, 523), (516, 517, 524, 525), (517, 518, 526, 524), (518, 519, 527, 526), (519, 520, 528, 527), (520, 521, 529, 528), (521, 522, 530, 529), (522, 523, 531, 530), (523, 516, 525, 531), (525, 524, 532, 533), (524, 526, 534, 532), (526, 527, 535, 534), (527, 528, 536, 535), (528, 529, 537, 536), (529, 530, 538, 537), (530, 531, 539, 538), (531, 525, 533, 539), (533, 532, 540, 541), (532, 534, 542, 540), (534, 535, 543, 542), (535, 536, 544, 543), (536, 537, 545, 544), (537, 538, 546, 545), (538, 539, 547, 546), (539, 533, 541, 547), (32, 548, 549, 33), (33, 549, 550, 34), (35, 34, 550, 551), (35, 551, 552, 36), (36, 552, 553, 37), (37, 553, 554, 38), (39, 38, 554, 555), (39, 555, 556, 40), (40, 556, 557, 41), (41, 557, 558, 42), (42, 558, 559, 43), (43, 559, 560, 44), (44, 560, 561, 45), (45, 561, 562, 46), (46, 562, 563, 47), (32, 47, 563, 548), (564, 50, 49, 565), (565, 49, 51, 566), (567, 566, 51, 52), (567, 52, 53, 568), (568, 53, 54, 569), (569, 54, 55, 570), (571, 570, 55, 56), (571, 56, 57, 572), (572, 57, 58, 573), (573, 58, 59, 574), (574, 59, 60, 575), (575, 60, 61, 576), (576, 61, 62, 577), (577, 62, 63, 578), (578, 63, 64, 579), (564, 579, 64, 50), (564, 580, 581, 579), (578, 579, 581, 582), (577, 578, 582, 583), (576, 577, 583, 584), (575, 576, 584, 585), (574, 575, 585, 586), (573, 574, 586, 587), (572, 573, 587, 588), (571, 572, 588, 589), (571, 589, 590, 570), (569, 570, 590, 591), (568, 569, 591, 592), (567, 568, 592, 593), (567, 593, 594, 566), (565, 566, 594, 595), (564, 565, 595, 580), (563, 597, 596, 548), (563, 562, 598, 597), (562, 561, 599, 598), (561, 560, 600, 599), (560, 559, 601, 600), (559, 558, 602, 601), (558, 557, 603, 602), (557, 556, 604, 603), (556, 555, 605, 604), (554, 606, 605, 555), (554, 553, 607, 606), (553, 552, 608, 607), (552, 551, 609, 608), (550, 610, 609, 551), (550, 549, 611, 610), (549, 548, 596, 611), (596, 597, 581, 580), (598, 582, 581, 597), (599, 583, 582, 598), (600, 584, 583, 599), (601, 585, 584, 600), (602, 586, 585, 601), (603, 587, 586, 602), (604, 588, 587, 603), (605, 589, 588, 604), (605, 606, 590, 589), (607, 591, 590, 606), (608, 592, 591, 607), (609, 593, 592, 608), (609, 610, 594, 593), (611, 595, 594, 610), (596, 580, 595, 611), (193, 208, 612, 627), (208, 207, 613, 612), (207, 206, 614, 613), (206, 205, 615, 614), (205, 204, 616, 615), (204, 203, 617, 616), (203, 202, 618, 617), (202, 201, 619, 618), (201, 200, 620, 619), (200, 199, 621, 620), (199, 198, 622, 621), (198, 197, 623, 622), (197, 196, 624, 623), (196, 195, 625, 624), (195, 194, 626, 625), (194, 193, 627, 626), (626, 627, 628, 629), (625, 626, 629, 630), (624, 625, 630, 631), (623, 624, 631, 632), (622, 623, 632, 633), (621, 622, 633, 634), (620, 621, 634, 635), (619, 620, 635, 636), (618, 619, 636, 637), (617, 618, 637, 638), (616, 617, 638, 639), (615, 616, 639, 640), (614, 615, 640, 641), (613, 614, 641, 642), (612, 613, 642, 643), (627, 612, 643, 628), (629, 628, 644), (630, 629, 644), (630, 644, 631), (632, 631, 644), (633, 632, 644), (634, 633, 644), (634, 644, 635), (636, 635, 644), (637, 636, 644), (638, 637, 644), (639, 638, 644), (640, 639, 644), (641, 640, 644), (642, 641, 644), (643, 642, 644), (643, 644, 628)])
_uv = me_circle.uv_layers.new(name='UVTex')
_uv.uv.foreach_set('vector', [0.9065, 0.6389, 0.9067, 0.583, 0.9336, 0.583, 0.9334, 0.639, 0.9069, 0.6907, 0.9065, 0.6389, 0.9334, 0.639, 0.9338, 0.6908, 0.9069, 0.6907, 0.9338, 0.6908, 0.9346, 0.7306, 0.9077, 0.7305, 0.9085, 0.05234, 0.9089, 0.0006525, 0.9358, 0.00057, 0.9354, 0.05225, 0.9087, 0.1083, 0.9085, 0.05234, 0.9354, 0.05225, 0.9356, 0.1082, 0.9093, 0.16, 0.9087, 0.1083, 0.9356, 0.1082, 0.9363, 0.16, 0.533, 0.2815, 0.5599, 0.2814, 0.5591, 0.3212, 0.5322, 0.3213, 0.5318, 0.3731, 0.5322, 0.3213, 0.5591, 0.3212, 0.5587, 0.373, 0.532, 0.4291, 0.5318, 0.3731, 0.5587, 0.373, 0.5589, 0.429, 0.5327, 0.4807, 0.532, 0.4291, 0.5589, 0.429, 0.5596, 0.4806, 0.003095, 0.3209, 0.003933, 0.2815, 0.03085, 0.2814, 0.03002, 0.3208, 0.002732, 0.3725, 0.003095, 0.3209, 0.03002, 0.3208, 0.02965, 0.3725, 0.002898, 0.4285, 0.002732, 0.3725, 0.02965, 0.3725, 0.02982, 0.4284, 0.003568, 0.4803, 0.002898, 0.4285, 0.02982, 0.4284, 0.03049, 0.4802, 0.00464, 0.5201, 0.003568, 0.4803, 0.03049, 0.4802, 0.03156, 0.52, 0.9336, 0.583, 0.9067, 0.583, 0.9074, 0.5313, 0.9343, 0.5314, 0.4506, 2.659e-05, 0.5023, 0.02147, 0.4851, 0.04725, 0.4445, 0.03044, 0.3946, 0.0, 0.4506, 2.659e-05, 0.4445, 0.03044, 0.4006, 0.03042, 0.3946, 0.0, 0.4006, 0.03042, 0.36, 0.04719, 0.3428, 0.0214, 0.3032, 0.06096, 0.3428, 0.0214, 0.36, 0.04719, 0.329, 0.0782, 0.2817, 0.1127, 0.3032, 0.06096, 0.329, 0.0782, 0.3121, 0.1187, 0.2817, 0.1686, 0.2817, 0.1127, 0.3121, 0.1187, 0.3121, 0.1626, 0.2817, 0.1686, 0.3121, 0.1626, 0.3289, 0.2031, 0.3031, 0.2204, 0.3427, 0.26, 0.3031, 0.2204, 0.3289, 0.2031, 0.3599, 0.2342, 0.3944, 0.2814, 0.3427, 0.26, 0.3599, 0.2342, 0.4005, 0.251, 0.4504, 0.2814, 0.3944, 0.2814, 0.4005, 0.251, 0.4444, 0.251, 0.5022, 0.26, 0.4504, 0.2814, 0.4444, 0.251, 0.485, 0.2342, 0.5418, 0.2205, 0.5022, 0.26, 0.485, 0.2342, 0.516, 0.2032, 0.5633, 0.1688, 0.5418, 0.2205, 0.516, 0.2032, 0.5329, 0.1627, 0.5633, 0.1128, 0.5633, 0.1688, 0.5329, 0.1627, 0.5329, 0.1188, 0.5419, 0.06107, 0.5633, 0.1128, 0.5329, 0.1188, 0.5161, 0.07829, 0.5419, 0.06107, 0.5161, 0.07829, 0.4851, 0.04725, 0.5023, 0.02147, 0.0214, 0.06111, 0.06098, 0.0215, 0.1408, 0.1407, 0.06098, 0.0215, 0.1127, 4.279e-05, 0.1408, 0.1407, 0.1687, 0.0, 0.1408, 0.1407, 0.1127, 4.279e-05, 0.1687, 0.0, 0.2205, 0.02138, 0.1408, 0.1407, 0.2205, 0.02138, 0.2602, 0.06093, 0.1408, 0.1407, 0.2602, 0.06093, 0.2816, 0.1126, 0.1408, 0.1407, 0.2817, 0.1686, 0.1408, 0.1407, 0.2816, 0.1126, 0.2817, 0.1686, 0.2603, 0.2203, 0.1408, 0.1407, 0.2603, 0.2203, 0.2207, 0.2599, 0.1408, 0.1407, 0.2207, 0.2599, 0.169, 0.2814, 0.1408, 0.1407, 0.169, 0.2814, 0.1129, 0.2814, 0.1408, 0.1407, 0.1129, 0.2814, 0.06116, 0.2601, 0.1408, 0.1407, 0.06116, 0.2601, 0.02152, 0.2205, 0.1408, 0.1407, 0.02152, 0.2205, 4.286e-05, 0.1688, 0.1408, 0.1407, 4.286e-05, 0.1688, 0.0, 0.1128, 0.1408, 0.1407, 0.0214, 0.06111, 0.1408, 0.1407, 0.0, 0.1128, 0.3438, 0.5625, 0.3128, 0.5936, 0.3006, 0.5855, 0.3357, 0.5504, 0.3844, 0.5457, 0.3438, 0.5625, 0.3357, 0.5504, 0.3815, 0.5314, 0.3844, 0.5457, 0.3815, 0.5314, 0.4311, 0.5313, 0.4283, 0.5457, 0.4688, 0.5624, 0.4283, 0.5457, 0.4311, 0.5313, 0.477, 0.5503, 0.4999, 0.5934, 0.4688, 0.5624, 0.477, 0.5503, 0.5121, 0.5853, 0.5168, 0.6339, 0.4999, 0.5934, 0.5121, 0.5853, 0.5311, 0.6311, 0.5168, 0.6339, 0.5311, 0.6311, 0.5311, 0.6807, 0.5168, 0.6778, 0.5, 0.7184, 0.5168, 0.6778, 0.5311, 0.6807, 0.5122, 0.7265, 0.469, 0.7494, 0.5, 0.7184, 0.5122, 0.7265, 0.4771, 0.7615, 0.4284, 0.7662, 0.469, 0.7494, 0.4771, 0.7615, 0.4313, 0.7805, 0.3845, 0.7663, 0.4284, 0.7662, 0.4313, 0.7805, 0.3817, 0.7806, 0.3439, 0.7495, 0.3845, 0.7663, 0.3817, 0.7806, 0.3358, 0.7616, 0.3129, 0.7185, 0.3439, 0.7495, 0.3358, 0.7616, 0.3007, 0.7266, 0.296, 0.678, 0.3129, 0.7185, 0.3007, 0.7266, 0.2817, 0.6808, 0.296, 0.6341, 0.296, 0.678, 0.2817, 0.6808, 0.2817, 0.6313, 0.296, 0.6341, 0.2817, 0.6313, 0.3006, 0.5855, 0.3128, 0.5936, 0.9526, 0.6614, 0.953, 0.6119, 0.969, 0.612, 0.9695, 0.6616, 0.9526, 0.7073, 0.9526, 0.6614, 0.9695, 0.6616, 0.9695, 0.7075, 0.9526, 0.7073, 0.9695, 0.7075, 0.97, 0.7427, 0.9531, 0.7425, 0.9085, 0.2059, 0.9087, 0.1602, 0.9256, 0.16, 0.9244, 0.2058, 0.9088, 0.2555, 0.9085, 0.2059, 0.9244, 0.2058, 0.9247, 0.2554, 0.9095, 0.3013, 0.9088, 0.2555, 0.9247, 0.2554, 0.9255, 0.3012, 0.9373, 0.0006188, 0.9532, 0.00057, 0.9525, 0.0358, 0.9366, 0.03584, 0.9363, 0.08173, 0.9366, 0.03584, 0.9525, 0.0358, 0.9522, 0.08169, 0.9364, 0.1313, 0.9363, 0.08173, 0.9522, 0.08169, 0.9533, 0.1313, 0.937, 0.177, 0.9364, 0.1313, 0.9533, 0.1313, 0.9539, 0.177, 0.9349, 0.5663, 0.9357, 0.5314, 0.9526, 0.5313, 0.9518, 0.5662, 0.9346, 0.612, 0.9349, 0.5663, 0.9518, 0.5662, 0.9505, 0.612, 0.9348, 0.6616, 0.9346, 0.612, 0.9505, 0.612, 0.9507, 0.6615, 0.9354, 0.7075, 0.9348, 0.6616, 0.9507, 0.6615, 0.9513, 0.7074, 0.9363, 0.7427, 0.9354, 0.7075, 0.9513, 0.7074, 0.9522, 0.7426, 0.9539, 0.5661, 0.9698, 0.5663, 0.969, 0.612, 0.953, 0.6119, 0.7265, 0.5504, 0.7616, 0.5854, 0.7308, 0.6059, 0.706, 0.5811, 0.6807, 0.5314, 0.7265, 0.5504, 0.706, 0.5811, 0.6735, 0.5676, 0.6807, 0.5314, 0.6735, 0.5676, 0.6383, 0.5676, 0.6311, 0.5313, 0.5853, 0.5503, 0.6311, 0.5313, 0.6383, 0.5676, 0.6058, 0.581, 0.5502, 0.5853, 0.5853, 0.5503, 0.6058, 0.581, 0.5809, 0.6059, 0.5311, 0.6311, 0.5502, 0.5853, 0.5809, 0.6059, 0.5674, 0.6383, 0.5311, 0.6311, 0.5674, 0.6383, 0.5674, 0.6735, 0.5311, 0.6807, 0.5501, 0.7265, 0.5311, 0.6807, 0.5674, 0.6735, 0.5809, 0.706, 0.5852, 0.7616, 0.5501, 0.7265, 0.5809, 0.706, 0.6057, 0.7308, 0.631, 0.7805, 0.5852, 0.7616, 0.6057, 0.7308, 0.6382, 0.7443, 0.6806, 0.7806, 0.631, 0.7805, 0.6382, 0.7443, 0.6734, 0.7443, 0.7264, 0.7616, 0.6806, 0.7806, 0.6734, 0.7443, 0.7059, 0.7309, 0.7615, 0.7266, 0.7264, 0.7616, 0.7059, 0.7309, 0.7308, 0.706, 0.7805, 0.6808, 0.7615, 0.7266, 0.7308, 0.706, 0.7442, 0.6736, 0.7806, 0.6312, 0.7805, 0.6808, 0.7442, 0.6736, 0.7443, 0.6384, 0.7806, 0.6312, 0.7443, 0.6384, 0.7308, 0.6059, 0.7616, 0.5854, 0.695, 0.8481, 0.6951, 0.813, 0.7368, 0.8148, 0.7367, 0.8466, 0.6952, 0.8807, 0.695, 0.8481, 0.7367, 0.8466, 0.7369, 0.876, 0.6952, 0.8807, 0.7369, 0.876, 0.7374, 0.8985, 0.6958, 0.9056, 0.4493, 0.813, 0.4496, 0.7806, 0.4913, 0.7853, 0.4911, 0.8146, 0.4494, 0.8482, 0.4493, 0.813, 0.4911, 0.8146, 0.4912, 0.8464, 0.4499, 0.8807, 0.4494, 0.8482, 0.4912, 0.8464, 0.4915, 0.8757, 0.6138, 0.7806, 0.6555, 0.7877, 0.655, 0.8102, 0.6133, 0.8055, 0.6131, 0.8381, 0.6133, 0.8055, 0.655, 0.8102, 0.6548, 0.8396, 0.6132, 0.8732, 0.6131, 0.8381, 0.6548, 0.8396, 0.6549, 0.8714, 0.6136, 0.9056, 0.6132, 0.8732, 0.6549, 0.8714, 0.6553, 0.9006, 0.5317, 0.8053, 0.5323, 0.7806, 0.5739, 0.788, 0.5733, 0.8103, 0.5312, 0.8377, 0.5317, 0.8053, 0.5733, 0.8103, 0.5729, 0.8396, 0.5311, 0.8729, 0.5312, 0.8377, 0.5729, 0.8396, 0.5728, 0.8713, 0.5313, 0.9054, 0.5311, 0.8729, 0.5728, 0.8713, 0.573, 0.9007, 0.5319, 0.9304, 0.5313, 0.9054, 0.573, 0.9007, 0.5735, 0.9232, 0.6956, 0.7806, 0.7372, 0.7856, 0.7368, 0.8148, 0.6951, 0.813, 0.7367, 0.8466, 0.7368, 0.8148, 0.7606, 0.8168, 0.7605, 0.8449, 0.7369, 0.876, 0.7367, 0.8466, 0.7605, 0.8449, 0.7607, 0.8709, 0.7369, 0.876, 0.7607, 0.8709, 0.7611, 0.8908, 0.7374, 0.8985, 0.4911, 0.8146, 0.4913, 0.7853, 0.515, 0.7904, 0.5148, 0.8164, 0.4912, 0.8464, 0.4911, 0.8146, 0.5148, 0.8164, 0.5149, 0.8445, 0.4915, 0.8757, 0.4912, 0.8464, 0.5149, 0.8445, 0.5152, 0.8705, 0.6555, 0.7877, 0.6791, 0.7953, 0.6787, 0.8153, 0.655, 0.8102, 0.6548, 0.8396, 0.655, 0.8102, 0.6787, 0.8153, 0.6785, 0.8413, 0.6549, 0.8714, 0.6548, 0.8396, 0.6785, 0.8413, 0.6786, 0.8694, 0.6553, 0.9006, 0.6549, 0.8714, 0.6786, 0.8694, 0.679, 0.8953, 0.5733, 0.8103, 0.5739, 0.788, 0.5976, 0.7958, 0.597, 0.8156, 0.5729, 0.8396, 0.5733, 0.8103, 0.597, 0.8156, 0.5967, 0.8415, 0.5728, 0.8713, 0.5729, 0.8396, 0.5967, 0.8415, 0.5966, 0.8696, 0.573, 0.9007, 0.5728, 0.8713, 0.5966, 0.8696, 0.5968, 0.8956, 0.5735, 0.9232, 0.573, 0.9007, 0.5968, 0.8956, 0.5972, 0.9156, 0.7372, 0.7856, 0.7609, 0.7909, 0.7606, 0.8168, 0.7368, 0.8148, 0.7605, 0.8449, 0.7606, 0.8168, 0.7765, 0.8191, 0.7765, 0.8427, 0.7607, 0.8709, 0.7605, 0.8449, 0.7765, 0.8427, 0.7766, 0.8645, 0.7607, 0.8709, 0.7766, 0.8645, 0.777, 0.8813, 0.7611, 0.8908, 0.5148, 0.8164, 0.515, 0.7904, 0.5309, 0.7968, 0.5308, 0.8186, 0.5149, 0.8445, 0.5148, 0.8164, 0.5308, 0.8186, 0.5308, 0.8422, 0.5152, 0.8705, 0.5149, 0.8445, 0.5308, 0.8422, 0.5311, 0.864, 0.6791, 0.7953, 0.695, 0.8049, 0.6947, 0.8216, 0.6787, 0.8153, 0.6785, 0.8413, 0.6787, 0.8153, 0.6947, 0.8216, 0.6945, 0.8435, 0.6786, 0.8694, 0.6785, 0.8413, 0.6945, 0.8435, 0.6946, 0.867, 0.679, 0.8953, 0.6786, 0.8694, 0.6946, 0.867, 0.6949, 0.8888, 0.1245, 0.7871, 0.1046, 0.807, 0.09821, 0.7973, 0.1149, 0.7807, 0.5967, 0.8415, 0.597, 0.8156, 0.6129, 0.8221, 0.6126, 0.8439, 0.5966, 0.8696, 0.5967, 0.8415, 0.6126, 0.8439, 0.6126, 0.8675, 0.5968, 0.8956, 0.5966, 0.8696, 0.6126, 0.8675, 0.6127, 0.8893, 0.5972, 0.9156, 0.5968, 0.8956, 0.6127, 0.8893, 0.6131, 0.906, 0.7609, 0.7909, 0.7768, 0.7974, 0.7765, 0.8191, 0.7606, 0.8168, 0.05286, 0.6878, 0.07646, 0.6878, 0.07112, 0.7148, 0.05826, 0.7147, 0.03106, 0.6968, 0.05286, 0.6878, 0.05826, 0.7147, 0.04638, 0.7197, 0.03106, 0.6968, 0.04638, 0.7197, 0.03728, 0.7287, 0.01437, 0.7135, 0.005325, 0.7353, 0.01437, 0.7135, 0.03728, 0.7287, 0.03236, 0.7406, 0.005313, 0.7588, 0.005325, 0.7353, 0.03236, 0.7406, 0.03235, 0.7535, 0.01433, 0.7806, 0.005313, 0.7588, 0.03235, 0.7535, 0.03726, 0.7653, 0.01433, 0.7806, 0.03726, 0.7653, 0.04635, 0.7744, 0.03101, 0.7973, 0.05281, 0.8063, 0.03101, 0.7973, 0.04635, 0.7744, 0.05823, 0.7793, 0.07641, 0.8063, 0.05281, 0.8063, 0.05823, 0.7793, 0.07108, 0.7793, 0.09821, 0.7973, 0.07641, 0.8063, 0.07108, 0.7793, 0.08297, 0.7744, 0.1149, 0.7807, 0.09821, 0.7973, 0.08297, 0.7744, 0.09206, 0.7653, 0.1239, 0.7589, 0.1149, 0.7807, 0.09206, 0.7653, 0.09699, 0.7535, 0.124, 0.7353, 0.1239, 0.7589, 0.09699, 0.7535, 0.09699, 0.7406, 0.1149, 0.7135, 0.124, 0.7353, 0.09699, 0.7406, 0.09208, 0.7288, 0.09826, 0.6968, 0.1149, 0.7135, 0.09208, 0.7288, 0.08299, 0.7197, 0.09826, 0.6968, 0.08299, 0.7197, 0.07112, 0.7148, 0.07646, 0.6878, 0.08299, 0.7197, 0.07634, 0.7296, 0.06877, 0.7265, 0.07112, 0.7148, 0.08299, 0.7197, 0.09208, 0.7288, 0.08212, 0.7354, 0.07634, 0.7296, 0.09208, 0.7288, 0.09699, 0.7406, 0.08525, 0.743, 0.08212, 0.7354, 0.09699, 0.7406, 0.09699, 0.7535, 0.08525, 0.7511, 0.08525, 0.743, 0.09699, 0.7535, 0.09206, 0.7653, 0.08211, 0.7587, 0.08525, 0.7511, 0.09206, 0.7653, 0.08297, 0.7744, 0.07632, 0.7645, 0.08211, 0.7587, 0.08297, 0.7744, 0.07108, 0.7793, 0.06875, 0.7676, 0.07632, 0.7645, 0.07108, 0.7793, 0.05823, 0.7793, 0.06057, 0.7676, 0.06875, 0.7676, 0.05823, 0.7793, 0.04635, 0.7744, 0.05301, 0.7645, 0.06057, 0.7676, 0.03726, 0.7653, 0.04722, 0.7587, 0.05301, 0.7645, 0.04635, 0.7744, 0.03726, 0.7653, 0.03235, 0.7535, 0.04409, 0.7511, 0.04722, 0.7587, 0.03235, 0.7535, 0.03236, 0.7406, 0.0441, 0.7429, 0.04409, 0.7511, 0.03236, 0.7406, 0.03728, 0.7287, 0.04723, 0.7354, 0.0441, 0.7429, 0.04638, 0.7197, 0.05302, 0.7296, 0.04723, 0.7354, 0.03728, 0.7287, 0.04638, 0.7197, 0.05826, 0.7147, 0.06059, 0.7265, 0.05302, 0.7296, 0.05826, 0.7147, 0.07112, 0.7148, 0.06877, 0.7265, 0.06059, 0.7265, 0.6829, 0.3169, 0.6829, 0.3087, 0.6888, 0.3087, 0.6888, 0.3169, 0.683, 0.3244, 0.6829, 0.3169, 0.6888, 0.3169, 0.6889, 0.3245, 0.683, 0.3244, 0.6889, 0.3245, 0.689, 0.3303, 0.6831, 0.3303, 0.6863, 0.4997, 0.6863, 0.4921, 0.6922, 0.4921, 0.6922, 0.4997, 0.6863, 0.5079, 0.6863, 0.4997, 0.6922, 0.4997, 0.6922, 0.5078, 0.6864, 0.5154, 0.6863, 0.5079, 0.6922, 0.5078, 0.6923, 0.5154, 0.677, 0.3012, 0.6829, 0.3011, 0.6828, 0.307, 0.6769, 0.307, 0.6769, 0.3145, 0.6769, 0.307, 0.6828, 0.307, 0.6827, 0.3145, 0.6769, 0.3227, 0.6769, 0.3145, 0.6827, 0.3145, 0.6828, 0.3227, 0.677, 0.3303, 0.6769, 0.3227, 0.6828, 0.3227, 0.6829, 0.3303, 0.6801, 0.4979, 0.6803, 0.4921, 0.6862, 0.4921, 0.686, 0.4979, 0.6801, 0.5054, 0.6801, 0.4979, 0.686, 0.4979, 0.686, 0.5054, 0.6801, 0.5136, 0.6801, 0.5054, 0.686, 0.5054, 0.686, 0.5136, 0.6802, 0.5212, 0.6801, 0.5136, 0.686, 0.5136, 0.6861, 0.5212, 0.6804, 0.527, 0.6802, 0.5212, 0.6861, 0.5212, 0.6863, 0.527, 0.683, 0.3012, 0.6889, 0.3012, 0.6888, 0.3087, 0.6829, 0.3087, 0.9786, 0.7062, 0.9703, 0.6691, 0.9829, 0.6689, 0.9912, 0.706, 0.97, 0.7427, 0.9786, 0.7062, 0.9912, 0.706, 0.9827, 0.7425, 0.7013, 0.9424, 0.7013, 0.9056, 0.7165, 0.9056, 0.7164, 0.9424, 0.7013, 0.9792, 0.7013, 0.9424, 0.7164, 0.9424, 0.7165, 0.9792, 0.2719, 0.9479, 0.2633, 0.9844, 0.2507, 0.9846, 0.2594, 0.9481, 0.2635, 0.9108, 0.2719, 0.9479, 0.2594, 0.9481, 0.2509, 0.911, 0.6477, 0.9424, 0.6477, 0.9792, 0.6325, 0.9792, 0.6326, 0.9424, 0.6477, 0.9056, 0.6477, 0.9424, 0.6326, 0.9424, 0.6325, 0.9056, 0.9735, 0.8603, 0.9735, 0.8995, 0.9608, 0.8967, 0.9608, 0.8646, 0.9496, 0.8299, 0.9735, 0.8603, 0.9608, 0.8646, 0.9412, 0.8396, 0.7164, 0.9424, 0.7165, 0.9056, 0.7265, 0.9122, 0.7265, 0.9424, 0.7165, 0.9792, 0.7164, 0.9424, 0.7265, 0.9424, 0.7265, 0.9726, 0.2594, 0.9481, 0.2507, 0.9846, 0.2387, 0.9779, 0.2458, 0.948, 0.2509, 0.911, 0.2594, 0.9481, 0.2458, 0.948, 0.2389, 0.9176, 0.6326, 0.9424, 0.6325, 0.9792, 0.6225, 0.9726, 0.6225, 0.9424, 0.9735, 0.8995, 0.9496, 0.9243, 0.9413, 0.917, 0.9608, 0.8967, 0.8117, 0.3315, 0.8048, 0.3011, 0.8127, 0.301, 0.8195, 0.3314, 0.8047, 0.3614, 0.8117, 0.3315, 0.8195, 0.3314, 0.8125, 0.3613, 0.7265, 0.9424, 0.7265, 0.9122, 0.7359, 0.9122, 0.7359, 0.9424, 0.7265, 0.9726, 0.7265, 0.9424, 0.7359, 0.9424, 0.7359, 0.9726, 0.2458, 0.948, 0.2387, 0.9779, 0.2309, 0.978, 0.238, 0.9481, 0.2389, 0.9176, 0.2458, 0.948, 0.238, 0.9481, 0.2311, 0.9177, 0.6225, 0.9424, 0.6225, 0.9726, 0.6131, 0.9726, 0.6131, 0.9424, 0.6225, 0.9123, 0.6225, 0.9424, 0.6131, 0.9424, 0.6131, 0.9123, 0.3485, 0.9072, 0.3486, 0.9393, 0.3429, 0.9359, 0.3429, 0.9093, 0.3289, 0.8823, 0.3485, 0.9072, 0.3429, 0.9093, 0.3266, 0.8885, 0.3012, 0.879, 0.3289, 0.8823, 0.3266, 0.8885, 0.3036, 0.8858, 0.2817, 0.8993, 0.3012, 0.879, 0.3036, 0.8858, 0.2873, 0.9027, 0.2817, 0.9314, 0.2817, 0.8993, 0.2873, 0.9027, 0.2873, 0.9294, 0.3013, 0.9564, 0.2817, 0.9314, 0.2873, 0.9294, 0.3036, 0.9501, 0.329, 0.9597, 0.3013, 0.9564, 0.3036, 0.9501, 0.3267, 0.9528, 0.3486, 0.9393, 0.329, 0.9597, 0.3267, 0.9528, 0.3429, 0.9359, 0.8845, 0.3264, 0.8789, 0.3011, 0.8878, 0.301, 0.8935, 0.3263, 0.8787, 0.3512, 0.8845, 0.3264, 0.8935, 0.3263, 0.8877, 0.3511, 0.0007616, 0.5564, 0.0007655, 0.5313, 0.01152, 0.5313, 0.01152, 0.5564, 0.0008039, 0.5815, 0.0007616, 0.5564, 0.01152, 0.5564, 0.01156, 0.5815, 0.8492, 0.3263, 0.8433, 0.3511, 0.8343, 0.3512, 0.8402, 0.3264, 0.8434, 0.301, 0.8492, 0.3263, 0.8402, 0.3264, 0.8345, 0.3011, 0.9412, 0.952, 0.9412, 0.9771, 0.9304, 0.9771, 0.9304, 0.952, 0.9412, 0.927, 0.9412, 0.952, 0.9304, 0.952, 0.9304, 0.927, 0.9621, 0.7863, 0.9621, 0.813, 0.9414, 0.8006, 0.9414, 0.7938, 0.9458, 0.7656, 0.9621, 0.7863, 0.9414, 0.7938, 0.9373, 0.7885, 0.9228, 0.7628, 0.9458, 0.7656, 0.9373, 0.7885, 0.9314, 0.7878, 0.9065, 0.7798, 0.9228, 0.7628, 0.9314, 0.7878, 0.9272, 0.7921, 0.9065, 0.8064, 0.9065, 0.7798, 0.9272, 0.7921, 0.9272, 0.7989, 0.9228, 0.8272, 0.9065, 0.8064, 0.9272, 0.7989, 0.9314, 0.8042, 0.9459, 0.8299, 0.9228, 0.8272, 0.9314, 0.8042, 0.9373, 0.8049, 0.9621, 0.813, 0.9459, 0.8299, 0.9373, 0.8049, 0.9414, 0.8006, 0.5926, 0.4958, 0.5912, 0.4893, 0.5988, 0.4892, 0.6002, 0.4957, 0.5911, 0.5022, 0.5926, 0.4958, 0.6002, 0.4957, 0.5987, 0.5021, 0.6863, 0.5218, 0.6863, 0.5154, 0.6954, 0.5154, 0.6954, 0.5218, 0.6863, 0.5283, 0.6863, 0.5218, 0.6954, 0.5218, 0.6954, 0.5283, 0.672, 0.4959, 0.6705, 0.5022, 0.663, 0.5024, 0.6645, 0.496, 0.6706, 0.4894, 0.672, 0.4959, 0.6645, 0.496, 0.663, 0.4895, 0.7014, 0.4985, 0.7014, 0.5049, 0.6923, 0.5049, 0.6923, 0.4985, 0.7014, 0.4921, 0.7014, 0.4985, 0.6923, 0.4985, 0.6923, 0.4921, 0.6306, 0.4954, 0.6306, 0.5023, 0.6273, 0.5003, 0.6273, 0.4966, 0.6265, 0.4901, 0.6306, 0.4954, 0.6273, 0.4966, 0.6251, 0.4938, 0.6206, 0.4894, 0.6265, 0.4901, 0.6251, 0.4938, 0.6219, 0.4934, 0.6164, 0.4938, 0.6206, 0.4894, 0.6219, 0.4934, 0.6197, 0.4957, 0.6164, 0.5006, 0.6164, 0.4938, 0.6197, 0.4957, 0.6197, 0.4994, 0.6206, 0.5059, 0.6164, 0.5006, 0.6197, 0.4994, 0.622, 0.5022, 0.6265, 0.5066, 0.6206, 0.5059, 0.622, 0.5022, 0.6251, 0.5026, 0.6306, 0.5023, 0.6265, 0.5066, 0.6251, 0.5026, 0.6273, 0.5003, 0.5359, 0.4868, 0.5351, 0.4834, 0.5376, 0.4833, 0.5384, 0.4868, 0.5351, 0.4902, 0.5359, 0.4868, 0.5384, 0.4868, 0.5376, 0.4902, 0.5482, 0.4868, 0.5482, 0.4834, 0.5512, 0.4834, 0.5512, 0.4868, 0.5482, 0.4902, 0.5482, 0.4868, 0.5512, 0.4868, 0.5512, 0.4902, 0.5482, 0.4868, 0.5474, 0.4902, 0.5449, 0.4902, 0.5457, 0.4868, 0.5474, 0.4833, 0.5482, 0.4868, 0.5457, 0.4868, 0.545, 0.4834, 0.5602, 0.4868, 0.5602, 0.4902, 0.5572, 0.4902, 0.5572, 0.4868, 0.5602, 0.4834, 0.5602, 0.4868, 0.5572, 0.4868, 0.5572, 0.4834, 0.01033, 0.5233, 0.01033, 0.5269, 0.006533, 0.5247, 0.008102, 0.5204, 0.01033, 0.5233, 0.006533, 0.5247, 0.004955, 0.5201, 0.008102, 0.5204, 0.006533, 0.5247, 0.002732, 0.5224, 0.004955, 0.5201, 0.006533, 0.5247, 0.002735, 0.526, 0.002732, 0.5224, 0.006533, 0.5247, 0.004963, 0.5289, 0.002735, 0.526, 0.006533, 0.5247, 0.008111, 0.5292, 0.004963, 0.5289, 0.006533, 0.5247, 0.01033, 0.5269, 0.008111, 0.5292, 0.006533, 0.5247, 0.3056, 0.875, 0.2817, 0.8446, 0.2922, 0.8407, 0.31, 0.8633, 0.2817, 0.8446, 0.2817, 0.8054, 0.2922, 0.8117, 0.2922, 0.8407, 0.2817, 0.8054, 0.3056, 0.7806, 0.31, 0.7933, 0.2922, 0.8117, 0.3056, 0.7806, 0.3394, 0.7845, 0.3351, 0.7962, 0.31, 0.7933, 0.3394, 0.7845, 0.3634, 0.815, 0.3528, 0.8188, 0.3351, 0.7962, 0.3634, 0.815, 0.3634, 0.8541, 0.3528, 0.8478, 0.3528, 0.8188, 0.3634, 0.8541, 0.3395, 0.879, 0.3351, 0.8663, 0.3528, 0.8478, 0.3395, 0.879, 0.3056, 0.875, 0.31, 0.8633, 0.3351, 0.8663, 0.8261, 0.9269, 0.8323, 0.9544, 0.8263, 0.9545, 0.8201, 0.9269, 0.8323, 0.9544, 0.8259, 0.9814, 0.82, 0.9815, 0.8263, 0.9545, 0.2816, 0.8301, 0.2816, 0.8574, 0.2745, 0.8574, 0.2745, 0.8302, 0.2816, 0.8574, 0.2817, 0.8847, 0.2745, 0.8847, 0.2745, 0.8574, 0.8935, 0.3557, 0.8999, 0.3286, 0.9058, 0.3285, 0.8994, 0.3556, 0.8999, 0.3286, 0.8937, 0.3011, 0.8996, 0.301, 0.9058, 0.3285, 0.2745, 0.9393, 0.2745, 0.912, 0.2817, 0.9121, 0.2816, 0.9394, 0.2745, 0.912, 0.2745, 0.8847, 0.2817, 0.8848, 0.2817, 0.9121, 0.195, 0.8967, 0.195, 0.8677, 0.2049, 0.8641, 0.205, 0.9027, 0.195, 0.8677, 0.1772, 0.8451, 0.1813, 0.8341, 0.2049, 0.8641, 0.1772, 0.8451, 0.1522, 0.8421, 0.148, 0.8301, 0.1813, 0.8341, 0.1522, 0.8421, 0.1345, 0.8606, 0.1245, 0.8546, 0.148, 0.8301, 0.1345, 0.8606, 0.1345, 0.8896, 0.1246, 0.8932, 0.1245, 0.8546, 0.1345, 0.8896, 0.1522, 0.9122, 0.1481, 0.9232, 0.1246, 0.8932, 0.1522, 0.9122, 0.1773, 0.9151, 0.1814, 0.9271, 0.1481, 0.9232, 0.1773, 0.9151, 0.195, 0.8967, 0.205, 0.9027, 0.1814, 0.9271, 0.9706, 0.4303, 0.9788, 0.4669, 0.9594, 0.4669, 0.9565, 0.428, 0.9788, 0.4669, 0.9704, 0.5029, 0.9562, 0.5055, 0.9594, 0.4669, 0.01896, 0.8801, 0.01895, 0.9164, 0.009638, 0.9164, 0.002682, 0.8812, 0.01895, 0.9164, 0.01901, 0.9527, 0.00247, 0.9533, 0.009638, 0.9164, 0.2183, 0.9136, 0.2309, 0.9496, 0.2138, 0.9494, 0.2096, 0.9108, 0.2309, 0.9496, 0.2185, 0.9861, 0.2099, 0.9883, 0.2138, 0.9494, 0.00247, 0.8795, 0.002526, 0.8433, 0.01184, 0.8433, 0.01901, 0.8801, 0.002526, 0.8433, 0.002504, 0.807, 0.01878, 0.808, 0.01184, 0.8433, 0.8611, 0.9638, 0.8611, 1.0, 0.8448, 0.999, 0.8518, 0.9638, 0.8611, 0.9275, 0.8611, 0.9638, 0.8518, 0.9638, 0.8446, 0.9269, 0.9835, 0.7912, 0.9711, 0.8277, 0.9624, 0.8299, 0.9663, 0.791, 0.9709, 0.7552, 0.9835, 0.7912, 0.9663, 0.791, 0.9621, 0.7524, 0.9835, 0.7936, 0.9835, 0.7573, 1.0, 0.7567, 0.9928, 0.7936, 0.9835, 0.8299, 0.9835, 0.7936, 0.9928, 0.7936, 0.9998, 0.8289, 0.1245, 0.9444, 0.1161, 0.9803, 0.102, 0.983, 0.1052, 0.9444, 0.1163, 0.9078, 0.1245, 0.9444, 0.1052, 0.9444, 0.1022, 0.9055, 0.8334, 0.9149, 0.8511, 0.8964, 0.8611, 0.9024, 0.8375, 0.9269, 0.8083, 0.9119, 0.8334, 0.9149, 0.8375, 0.9269, 0.8042, 0.923, 0.7905, 0.8893, 0.8083, 0.9119, 0.8042, 0.923, 0.7806, 0.8929, 0.7905, 0.8603, 0.7905, 0.8893, 0.7806, 0.8929, 0.7806, 0.8544, 0.8083, 0.8419, 0.7905, 0.8603, 0.7806, 0.8544, 0.8041, 0.8299, 0.8334, 0.8448, 0.8083, 0.8419, 0.8041, 0.8299, 0.8375, 0.8338, 0.8511, 0.8674, 0.8334, 0.8448, 0.8375, 0.8338, 0.8611, 0.8638, 0.8511, 0.8964, 0.8511, 0.8674, 0.8611, 0.8638, 0.8611, 0.9024, 0.9053, 0.9543, 0.9053, 0.9816, 0.8981, 0.9816, 0.8981, 0.9543, 0.9053, 0.927, 0.9053, 0.9543, 0.8981, 0.9543, 0.8981, 0.927, 0.7869, 0.9545, 0.7807, 0.9269, 0.7867, 0.9269, 0.7929, 0.9544, 0.7806, 0.9815, 0.7869, 0.9545, 0.7929, 0.9544, 0.7865, 0.9814, 0.971, 0.5328, 0.971, 0.5055, 0.9781, 0.5055, 0.9782, 0.5328, 0.971, 0.5601, 0.971, 0.5328, 0.9782, 0.5328, 0.9782, 0.5601, 0.8051, 0.9544, 0.7988, 0.9814, 0.7929, 0.9815, 0.7992, 0.9545, 0.799, 0.9269, 0.8051, 0.9544, 0.7992, 0.9545, 0.793, 0.9269, 0.1007, 0.9055, 0.06701, 0.9014, 0.07137, 0.8897, 0.09633, 0.8928, 0.1245, 0.8808, 0.1007, 0.9055, 0.09633, 0.8928, 0.114, 0.8744, 0.1245, 0.8417, 0.1245, 0.8808, 0.114, 0.8744, 0.114, 0.8454, 0.1007, 0.8111, 0.1245, 0.8417, 0.114, 0.8454, 0.09638, 0.8228, 0.06709, 0.807, 0.1007, 0.8111, 0.09638, 0.8228, 0.07142, 0.8197, 0.04327, 0.8317, 0.06709, 0.807, 0.07142, 0.8197, 0.05375, 0.8381, 0.04324, 0.8708, 0.04327, 0.8317, 0.05375, 0.8381, 0.05373, 0.8671, 0.06701, 0.9014, 0.04324, 0.8708, 0.05373, 0.8671, 0.07137, 0.8897, 0.03156, 0.5269, 0.02933, 0.5292, 0.02776, 0.5247, 0.02933, 0.5292, 0.02618, 0.5289, 0.02776, 0.5247, 0.02618, 0.5289, 0.02395, 0.526, 0.02776, 0.5247, 0.02395, 0.526, 0.02395, 0.5224, 0.02776, 0.5247, 0.02395, 0.5224, 0.02618, 0.5201, 0.02776, 0.5247, 0.02618, 0.5201, 0.02933, 0.5204, 0.02776, 0.5247, 0.02933, 0.5204, 0.03156, 0.5233, 0.02776, 0.5247, 0.03156, 0.5233, 0.03156, 0.5269, 0.02776, 0.5247, 0.5599, 0.2951, 0.5599, 0.2917, 0.5629, 0.2917, 0.5629, 0.2951, 0.5599, 0.2917, 0.5599, 0.2883, 0.5629, 0.2883, 0.5629, 0.2917, 0.5442, 0.4833, 0.5449, 0.4868, 0.5425, 0.4868, 0.5417, 0.4834, 0.5449, 0.4868, 0.5441, 0.4902, 0.5417, 0.4902, 0.5425, 0.4868, 0.5542, 0.4834, 0.5542, 0.4868, 0.5512, 0.4868, 0.5512, 0.4834, 0.5542, 0.4868, 0.5542, 0.4902, 0.5512, 0.4902, 0.5512, 0.4868, 0.5318, 0.4902, 0.5326, 0.4868, 0.5351, 0.4868, 0.5343, 0.4902, 0.5326, 0.4868, 0.5318, 0.4834, 0.5343, 0.4833, 0.5351, 0.4868, 0.6164, 0.5023, 0.6122, 0.5066, 0.6109, 0.5026, 0.6131, 0.5003, 0.6122, 0.5066, 0.6063, 0.5059, 0.6077, 0.5022, 0.6109, 0.5026, 0.6063, 0.5059, 0.6021, 0.5006, 0.6055, 0.4994, 0.6077, 0.5022, 0.6021, 0.5006, 0.6021, 0.4938, 0.6055, 0.4957, 0.6055, 0.4994, 0.6021, 0.4938, 0.6063, 0.4894, 0.6077, 0.4934, 0.6055, 0.4957, 0.6063, 0.4894, 0.6122, 0.4901, 0.6108, 0.4938, 0.6077, 0.4934, 0.6122, 0.4901, 0.6164, 0.4954, 0.6131, 0.4966, 0.6108, 0.4938, 0.6164, 0.4954, 0.6164, 0.5023, 0.6131, 0.5003, 0.6131, 0.4966, 0.6981, 0.3268, 0.6981, 0.3204, 0.7072, 0.3204, 0.7072, 0.3268, 0.6981, 0.3204, 0.6981, 0.314, 0.7072, 0.314, 0.7072, 0.3204, 0.6524, 0.4894, 0.6539, 0.4959, 0.6463, 0.496, 0.6449, 0.4895, 0.6539, 0.4959, 0.6524, 0.5023, 0.6448, 0.5023, 0.6463, 0.496, 0.6981, 0.314, 0.6981, 0.3204, 0.689, 0.3204, 0.689, 0.314, 0.6981, 0.3204, 0.6981, 0.3268, 0.689, 0.3269, 0.689, 0.3204, 0.573, 0.5022, 0.5744, 0.4958, 0.582, 0.4957, 0.5806, 0.5021, 0.5744, 0.4958, 0.573, 0.4893, 0.5806, 0.4892, 0.582, 0.4957, 0.5311, 0.9308, 0.5148, 0.9477, 0.5062, 0.9228, 0.5104, 0.9184, 0.5148, 0.9477, 0.4918, 0.945, 0.5003, 0.9221, 0.5062, 0.9228, 0.4918, 0.945, 0.4755, 0.9242, 0.4962, 0.9168, 0.5003, 0.9221, 0.4755, 0.9242, 0.4755, 0.8976, 0.4962, 0.9099, 0.4962, 0.9168, 0.4755, 0.8976, 0.4918, 0.8807, 0.5003, 0.9056, 0.4962, 0.9099, 0.4918, 0.8807, 0.5148, 0.8834, 0.5062, 0.9063, 0.5003, 0.9056, 0.5148, 0.8834, 0.5311, 0.9041, 0.5104, 0.9116, 0.5062, 0.9063, 0.5311, 0.9041, 0.5311, 0.9308, 0.5104, 0.9184, 0.5104, 0.9116, 0.9196, 0.9771, 0.9196, 0.9521, 0.9304, 0.9521, 0.9304, 0.9771, 0.9196, 0.9521, 0.9197, 0.927, 0.9304, 0.927, 0.9304, 0.9521, 0.8583, 0.301, 0.8639, 0.3263, 0.855, 0.3264, 0.8493, 0.3011, 0.8639, 0.3263, 0.8581, 0.3511, 0.8492, 0.3512, 0.855, 0.3264, 0.01152, 0.6316, 0.01153, 0.6567, 0.0007806, 0.6567, 0.0007616, 0.6316, 0.01153, 0.6567, 0.01155, 0.6818, 0.0008, 0.6818, 0.0007806, 0.6567, 0.9577, 0.9745, 0.9636, 0.9497, 0.9725, 0.9496, 0.9667, 0.9744, 0.9636, 0.9497, 0.9579, 0.9244, 0.9669, 0.9243, 0.9725, 0.9496, 0.2719, 0.8904, 0.2523, 0.9108, 0.25, 0.904, 0.2663, 0.8871, 0.2523, 0.9108, 0.2246, 0.9076, 0.2269, 0.9013, 0.25, 0.904, 0.2246, 0.9076, 0.205, 0.8826, 0.2106, 0.8805, 0.2269, 0.9013, 0.205, 0.8826, 0.205, 0.8505, 0.2106, 0.8539, 0.2106, 0.8805, 0.205, 0.8505, 0.2246, 0.8301, 0.2269, 0.837, 0.2106, 0.8539, 0.2246, 0.8301, 0.2523, 0.8334, 0.25, 0.8397, 0.2269, 0.837, 0.2523, 0.8334, 0.2719, 0.8584, 0.2663, 0.8604, 0.25, 0.8397, 0.2719, 0.8584, 0.2719, 0.8904, 0.2663, 0.8871, 0.2663, 0.8604, 0.9814, 0.4214, 0.9814, 0.3912, 0.9908, 0.3912, 0.9908, 0.4214, 0.9814, 0.3912, 0.9814, 0.361, 0.9908, 0.361, 0.9908, 0.3912, 0.662, 0.9124, 0.6689, 0.9428, 0.661, 0.9429, 0.6542, 0.9125, 0.6689, 0.9428, 0.6618, 0.9727, 0.654, 0.9728, 0.661, 0.9429, 0.9656, 0.1841, 0.9657, 0.2143, 0.9562, 0.2143, 0.9562, 0.1842, 0.9657, 0.2143, 0.9657, 0.2445, 0.9563, 0.2445, 0.9562, 0.2143, 0.8195, 0.3614, 0.8265, 0.3315, 0.8343, 0.3314, 0.8274, 0.3613, 0.8265, 0.3315, 0.8197, 0.3011, 0.8275, 0.301, 0.8343, 0.3314, 0.3827, 0.9486, 0.3588, 0.9734, 0.3505, 0.9662, 0.3701, 0.9458, 0.9714, 0.3913, 0.9714, 0.3544, 0.9814, 0.361, 0.9814, 0.3912, 0.674, 0.9058, 0.6824, 0.9429, 0.6689, 0.9428, 0.662, 0.9124, 0.6824, 0.9429, 0.6738, 0.9794, 0.6618, 0.9727, 0.6689, 0.9428, 0.9756, 0.1775, 0.9757, 0.2144, 0.9657, 0.2143, 0.9656, 0.1841, 0.9757, 0.2144, 0.9757, 0.2511, 0.9657, 0.2445, 0.9657, 0.2143, 0.3588, 0.879, 0.3827, 0.9095, 0.37, 0.9137, 0.3504, 0.8888, 0.3827, 0.9095, 0.3827, 0.9486, 0.3701, 0.9458, 0.37, 0.9137, 0.9562, 0.428, 0.9562, 0.3912, 0.9714, 0.3913, 0.9714, 0.428, 0.9562, 0.3912, 0.9563, 0.3544, 0.9714, 0.3544, 0.9714, 0.3913, 0.6867, 0.9056, 0.695, 0.9427, 0.6824, 0.9429, 0.674, 0.9058, 0.695, 0.9427, 0.6864, 0.9792, 0.6738, 0.9794, 0.6824, 0.9429, 0.9908, 0.1775, 0.9908, 0.2143, 0.9757, 0.2144, 0.9756, 0.1775, 0.9908, 0.2143, 0.9909, 0.2511, 0.9757, 0.2511, 0.9757, 0.2144, 0.9735, 0.9036, 0.982, 0.8672, 0.9947, 0.867, 0.9862, 0.9035, 0.982, 0.8672, 0.9737, 0.83, 0.9864, 0.8299, 0.9947, 0.867, 0.9786, 0.6034, 0.9703, 0.5663, 0.9829, 0.5661, 0.9912, 0.6033, 0.97, 0.6399, 0.9786, 0.6034, 0.9912, 0.6033, 0.9827, 0.6397, 0.954, 0.04585, 0.9539, 0.009007, 0.9691, 0.008995, 0.9691, 0.04583, 0.954, 0.08262, 0.954, 0.04585, 0.9691, 0.04583, 0.9692, 0.0826, 0.777, 0.9427, 0.7684, 0.9792, 0.7558, 0.9794, 0.7643, 0.9429, 0.7687, 0.9056, 0.777, 0.9427, 0.7643, 0.9429, 0.756, 0.9058, 0.9908, 0.3176, 0.9908, 0.3544, 0.9756, 0.3544, 0.9757, 0.3176, 0.9908, 0.2808, 0.9908, 0.3176, 0.9757, 0.3176, 0.9757, 0.2808, 0.9862, 0.1132, 0.9861, 0.1523, 0.9734, 0.1495, 0.9735, 0.1174, 0.9624, 0.08262, 0.9862, 0.1132, 0.9735, 0.1174, 0.954, 0.09237, 0.9691, 0.04583, 0.9691, 0.008995, 0.9791, 0.01561, 0.9791, 0.0458, 0.9692, 0.0826, 0.9691, 0.04583, 0.9791, 0.0458, 0.9792, 0.07594, 0.7643, 0.9429, 0.7558, 0.9794, 0.7438, 0.9727, 0.7508, 0.9428, 0.756, 0.9058, 0.7643, 0.9429, 0.7508, 0.9428, 0.744, 0.9124, 0.9757, 0.3176, 0.9756, 0.3544, 0.9656, 0.3477, 0.9656, 0.3176, 0.9861, 0.1523, 0.9623, 0.177, 0.9539, 0.1697, 0.9734, 0.1495, 0.7968, 0.3315, 0.79, 0.3011, 0.7978, 0.301, 0.8047, 0.3314, 0.7898, 0.3614, 0.7968, 0.3315, 0.8047, 0.3314, 0.7976, 0.3613, 0.9791, 0.0458, 0.9791, 0.01561, 0.9885, 0.0156, 0.9885, 0.0458, 0.9792, 0.07594, 0.9791, 0.0458, 0.9885, 0.0458, 0.9886, 0.07594, 0.7508, 0.9428, 0.7438, 0.9727, 0.7359, 0.9728, 0.7429, 0.9429, 0.744, 0.9124, 0.7508, 0.9428, 0.7429, 0.9429, 0.7361, 0.9125, 0.9656, 0.3176, 0.9656, 0.3477, 0.9562, 0.3477, 0.9562, 0.3176, 0.9657, 0.2874, 0.9656, 0.3176, 0.9562, 0.3176, 0.9562, 0.2874, 0.4493, 0.9074, 0.4493, 0.9395, 0.4437, 0.9361, 0.4437, 0.9094, 0.4298, 0.8824, 0.4493, 0.9074, 0.4437, 0.9094, 0.4275, 0.8886, 0.4023, 0.879, 0.4298, 0.8824, 0.4275, 0.8886, 0.4046, 0.8858, 0.3827, 0.8993, 0.4023, 0.879, 0.4046, 0.8858, 0.3884, 0.9027, 0.3827, 0.9313, 0.3827, 0.8993, 0.3884, 0.9027, 0.3883, 0.9293, 0.4022, 0.9564, 0.3827, 0.9313, 0.3883, 0.9293, 0.4045, 0.9501, 0.4298, 0.9597, 0.4022, 0.9564, 0.4045, 0.9501, 0.4275, 0.9529, 0.4493, 0.9395, 0.4298, 0.9597, 0.4275, 0.9529, 0.4437, 0.9361, 0.8698, 0.3264, 0.8641, 0.3011, 0.873, 0.301, 0.8787, 0.3263, 0.8639, 0.3512, 0.8698, 0.3264, 0.8787, 0.3263, 0.8729, 0.3511, 0.0007807, 0.6066, 0.0007616, 0.5815, 0.01152, 0.5815, 0.01153, 0.6066, 0.0008001, 0.6316, 0.0007807, 0.6066, 0.01153, 0.6066, 0.01155, 0.6316, 0.971, 0.5308, 0.9652, 0.5556, 0.9562, 0.5557, 0.962, 0.5309, 0.9653, 0.5055, 0.971, 0.5308, 0.962, 0.5309, 0.9564, 0.5056, 0.8719, 0.9521, 0.8719, 0.9771, 0.8611, 0.9771, 0.8611, 0.9521, 0.8719, 0.927, 0.8719, 0.9521, 0.8611, 0.9521, 0.8611, 0.927, 0.0986, 0.9291, 0.09858, 0.9558, 0.078, 0.9433, 0.07801, 0.9365, 0.08241, 0.9083, 0.0986, 0.9291, 0.07801, 0.9365, 0.07386, 0.9312, 0.05948, 0.9055, 0.08241, 0.9083, 0.07386, 0.9312, 0.06799, 0.9305, 0.04326, 0.9224, 0.05948, 0.9055, 0.06799, 0.9305, 0.06383, 0.9348, 0.04324, 0.949, 0.04326, 0.9224, 0.06383, 0.9348, 0.06383, 0.9416, 0.05943, 0.9698, 0.04324, 0.949, 0.06383, 0.9416, 0.06798, 0.9469, 0.08236, 0.9726, 0.05943, 0.9698, 0.06798, 0.9469, 0.07385, 0.9477, 0.09858, 0.9558, 0.08236, 0.9726, 0.07385, 0.9477, 0.078, 0.9433, 0.6554, 0.496, 0.6539, 0.4895, 0.6615, 0.4894, 0.663, 0.4959, 0.6539, 0.5023, 0.6554, 0.496, 0.663, 0.4959, 0.6615, 0.5023, 0.689, 0.3076, 0.689, 0.3012, 0.6981, 0.3012, 0.6981, 0.3076, 0.689, 0.314, 0.689, 0.3076, 0.6981, 0.3076, 0.6981, 0.314, 0.5911, 0.4957, 0.5896, 0.5021, 0.582, 0.5022, 0.5835, 0.4958, 0.5897, 0.4892, 0.5911, 0.4957, 0.5835, 0.4958, 0.5821, 0.4893, 0.7045, 0.5218, 0.7045, 0.5283, 0.6954, 0.5283, 0.6954, 0.5218, 0.7045, 0.5154, 0.7045, 0.5218, 0.6954, 0.5218, 0.6954, 0.5154, 0.6448, 0.4955, 0.6448, 0.5023, 0.6415, 0.5003, 0.6415, 0.4966, 0.6407, 0.4901, 0.6448, 0.4955, 0.6415, 0.4966, 0.6393, 0.4938, 0.6348, 0.4894, 0.6407, 0.4901, 0.6393, 0.4938, 0.6362, 0.4934, 0.6306, 0.4937, 0.6348, 0.4894, 0.6362, 0.4934, 0.634, 0.4957, 0.6306, 0.5005, 0.6306, 0.4937, 0.634, 0.4957, 0.6339, 0.4994, 0.6348, 0.5059, 0.6306, 0.5005, 0.6339, 0.4994, 0.6362, 0.5022, 0.6407, 0.5066, 0.6348, 0.5059, 0.6362, 0.5022, 0.6393, 0.5026, 0.6448, 0.5023, 0.6407, 0.5066, 0.6393, 0.5026, 0.6415, 0.5003, 0.5392, 0.4868, 0.5384, 0.4834, 0.5409, 0.4833, 0.5417, 0.4868, 0.5384, 0.4902, 0.5392, 0.4868, 0.5417, 0.4868, 0.5409, 0.4902, 0.5542, 0.4868, 0.5542, 0.4834, 0.5572, 0.4834, 0.5572, 0.4868, 0.5542, 0.4902, 0.5542, 0.4868, 0.5572, 0.4868, 0.5572, 0.4902, 0.01638, 0.5235, 0.01558, 0.5269, 0.01309, 0.527, 0.01389, 0.5236, 0.01561, 0.5201, 0.01638, 0.5235, 0.01389, 0.5236, 0.01312, 0.5201, 0.5629, 0.2849, 0.5629, 0.2883, 0.5599, 0.2883, 0.5599, 0.2849, 0.5629, 0.2814, 0.5629, 0.2849, 0.5599, 0.2849, 0.5599, 0.2814, 0.02395, 0.5233, 0.02395, 0.5269, 0.02017, 0.5247, 0.02174, 0.5205, 0.02395, 0.5233, 0.02017, 0.5247, 0.0186, 0.5201, 0.02174, 0.5205, 0.02017, 0.5247, 0.01638, 0.5224, 0.0186, 0.5201, 0.02017, 0.5247, 0.01638, 0.526, 0.01638, 0.5224, 0.02017, 0.5247, 0.01859, 0.5289, 0.01638, 0.526, 0.02017, 0.5247, 0.02173, 0.5292, 0.01859, 0.5289, 0.02017, 0.5247, 0.02395, 0.5269, 0.02173, 0.5292, 0.02017, 0.5247, 0.3916, 0.875, 0.3676, 0.8446, 0.3782, 0.8407, 0.3959, 0.8633, 0.3676, 0.8446, 0.3676, 0.8054, 0.3782, 0.8117, 0.3782, 0.8407, 0.3676, 0.8054, 0.3915, 0.7806, 0.3959, 0.7933, 0.3782, 0.8117, 0.3915, 0.7806, 0.4254, 0.7846, 0.421, 0.7962, 0.3959, 0.7933, 0.4254, 0.7846, 0.4493, 0.815, 0.4388, 0.8188, 0.421, 0.7962, 0.4493, 0.815, 0.4493, 0.8541, 0.4388, 0.8478, 0.4388, 0.8188, 0.4493, 0.8541, 0.4254, 0.879, 0.421, 0.8663, 0.4388, 0.8478, 0.4254, 0.879, 0.3916, 0.875, 0.3959, 0.8633, 0.421, 0.8663, 0.8384, 0.9269, 0.8446, 0.9544, 0.8386, 0.9545, 0.8324, 0.9269, 0.8446, 0.9544, 0.8382, 0.9814, 0.8323, 0.9815, 0.8386, 0.9545, 0.9196, 0.927, 0.9196, 0.9543, 0.9125, 0.9543, 0.9125, 0.927, 0.9196, 0.9543, 0.9196, 0.9816, 0.9125, 0.9816, 0.9125, 0.9543, 0.8077, 0.9815, 0.814, 0.9545, 0.82, 0.9544, 0.8136, 0.9814, 0.814, 0.9545, 0.8079, 0.9269, 0.8138, 0.9269, 0.82, 0.9544, 0.9053, 0.9816, 0.9053, 0.9543, 0.9124, 0.9543, 0.9124, 0.9816, 0.9053, 0.9543, 0.9053, 0.927, 0.9125, 0.927, 0.9124, 0.9543, 0.9313, 0.8966, 0.9313, 0.8676, 0.9412, 0.8641, 0.9412, 0.9026, 0.9313, 0.8676, 0.9137, 0.8449, 0.9178, 0.8339, 0.9412, 0.8641, 0.9137, 0.8449, 0.8887, 0.8419, 0.8846, 0.8299, 0.9178, 0.8339, 0.8887, 0.8419, 0.871, 0.8602, 0.8611, 0.8542, 0.8846, 0.8299, 0.871, 0.8602, 0.871, 0.8892, 0.8611, 0.8928, 0.8611, 0.8542, 0.871, 0.8892, 0.8886, 0.9119, 0.8845, 0.9229, 0.8611, 0.8928, 0.8886, 0.9119, 0.9136, 0.915, 0.9177, 0.927, 0.8845, 0.9229, 0.9136, 0.915, 0.9313, 0.8966, 0.9412, 0.9026, 0.9177, 0.927, 0.4672, 0.883, 0.4755, 0.9196, 0.4561, 0.9196, 0.4531, 0.8807, 0.4755, 0.9196, 0.467, 0.9555, 0.4529, 0.9581, 0.4561, 0.9196, 0.9953, 0.428, 0.9953, 0.4643, 0.986, 0.4643, 0.979, 0.4291, 0.9953, 0.4643, 0.9953, 0.5006, 0.9788, 0.5012, 0.986, 0.4643, 0.9735, 0.9788, 0.9819, 0.9428, 0.9927, 0.9425, 0.9876, 0.9811, 0.9819, 0.9428, 0.9737, 0.9063, 0.9879, 0.9036, 0.9927, 0.9425, 0.9412, 0.9968, 0.9412, 0.9606, 0.9505, 0.9606, 0.9577, 0.9974, 0.9412, 0.9606, 0.9412, 0.9243, 0.9575, 0.9253, 0.9505, 0.9606, 0.677, 0.3707, 0.789, 0.3711, 0.7889, 0.4149, 0.6769, 0.4146, 0.6769, 0.4146, 0.7889, 0.4149, 0.7892, 0.4555, 0.6771, 0.4552, 0.6778, 0.4864, 0.6771, 0.4552, 0.7892, 0.4555, 0.7898, 0.4867, 0.7901, 0.3618, 0.9021, 0.3614, 0.9018, 0.4019, 0.7898, 0.4023, 0.7898, 0.4023, 0.9018, 0.4019, 0.902, 0.4458, 0.7899, 0.4461, 0.7899, 0.4461, 0.902, 0.4458, 0.9025, 0.4864, 0.7905, 0.4867, 0.01183, 0.5629, 0.01249, 0.5317, 0.1245, 0.5313, 0.1239, 0.5625, 0.01183, 0.5629, 0.1239, 0.5625, 0.1236, 0.6031, 0.01156, 0.6035, 0.01156, 0.6035, 0.1236, 0.6031, 0.1237, 0.647, 0.0117, 0.6473, 0.0117, 0.6473, 0.1237, 0.647, 0.1243, 0.6875, 0.01223, 0.6878, 0.5643, 0.2997, 0.6763, 0.2994, 0.6756, 0.3303, 0.5636, 0.3306, 0.5636, 0.3306, 0.6756, 0.3303, 0.6754, 0.3707, 0.5633, 0.3711, 0.5633, 0.3711, 0.6754, 0.3707, 0.6755, 0.4146, 0.5635, 0.4149, 0.5635, 0.4149, 0.6755, 0.4146, 0.676, 0.4552, 0.564, 0.4555, 0.564, 0.4555, 0.676, 0.4552, 0.6769, 0.4864, 0.5648, 0.4867, 0.677, 0.3707, 0.6775, 0.3303, 0.7896, 0.3306, 0.789, 0.3711, 0.7919, 0.2992, 0.7928, 0.001356, 0.8367, 0.001494, 0.8358, 0.2994, 0.8358, 0.2994, 0.8367, 0.001494, 0.8773, 0.001218, 0.8764, 0.2991, 0.9076, 0.2984, 0.8764, 0.2991, 0.8773, 0.001218, 0.9085, 0.00057, 0.9056, 0.5316, 0.9065, 0.8295, 0.866, 0.8292, 0.8651, 0.5313, 0.8651, 0.5313, 0.866, 0.8292, 0.8221, 0.8294, 0.8212, 0.5315, 0.8212, 0.5315, 0.8221, 0.8294, 0.7815, 0.8299, 0.7806, 0.532, 0.2496, 0.5316, 0.2808, 0.5323, 0.2817, 0.8301, 0.2505, 0.8295, 0.2496, 0.5316, 0.2505, 0.8295, 0.2098, 0.8292, 0.2089, 0.5313, 0.2089, 0.5313, 0.2098, 0.8292, 0.1659, 0.8294, 0.165, 0.5315, 0.165, 0.5315, 0.1659, 0.8294, 0.1254, 0.8299, 0.1245, 0.532, 0.7505, 0.0009405, 0.7514, 0.2988, 0.7205, 0.2982, 0.7195, 0.0002846, 0.7195, 0.0002846, 0.7205, 0.2982, 0.68, 0.2979, 0.6791, 0.0, 0.6791, 0.0, 0.68, 0.2979, 0.6361, 0.298, 0.6351, 0.00013, 0.6351, 0.00013, 0.6361, 0.298, 0.5954, 0.2985, 0.5945, 0.0006548, 0.5945, 0.0006548, 0.5954, 0.2985, 0.5642, 0.2994, 0.5633, 0.001494, 0.7919, 0.2992, 0.7514, 0.2987, 0.7523, 0.0008233, 0.7928, 0.001356, 0.2502, 0.344, 0.2627, 0.3357, 0.2817, 0.3816, 0.267, 0.3845, 0.267, 0.4284, 0.267, 0.3845, 0.2817, 0.3816, 0.2816, 0.4313, 0.2502, 0.4689, 0.267, 0.4284, 0.2816, 0.4313, 0.2626, 0.4772, 0.2191, 0.4999, 0.2502, 0.4689, 0.2626, 0.4772, 0.2274, 0.5123, 0.1785, 0.5167, 0.2191, 0.4999, 0.2274, 0.5123, 0.1814, 0.5313, 0.1346, 0.5167, 0.1785, 0.5167, 0.1814, 0.5313, 0.1317, 0.5313, 0.09405, 0.4999, 0.1346, 0.5167, 0.1317, 0.5313, 0.08573, 0.5123, 0.06301, 0.4688, 0.09405, 0.4999, 0.08573, 0.5123, 0.05058, 0.4771, 0.04623, 0.4283, 0.06301, 0.4688, 0.05058, 0.4771, 0.03156, 0.4312, 0.04623, 0.4283, 0.03156, 0.4312, 0.03159, 0.3815, 0.04625, 0.3844, 0.06307, 0.3439, 0.04625, 0.3844, 0.03159, 0.3815, 0.05064, 0.3356, 0.09414, 0.3129, 0.06307, 0.3439, 0.05064, 0.3356, 0.08584, 0.3004, 0.1347, 0.2961, 0.09414, 0.3129, 0.08584, 0.3004, 0.1318, 0.2814, 0.1347, 0.2961, 0.1318, 0.2814, 0.1815, 0.2815, 0.1786, 0.2961, 0.2192, 0.3129, 0.1786, 0.2961, 0.1815, 0.2815, 0.2275, 0.3005, 0.2502, 0.344, 0.2192, 0.3129, 0.2275, 0.3005, 0.2627, 0.3357, 0.2963, 0.3845, 0.2817, 0.3816, 0.3007, 0.3357, 0.3131, 0.344, 0.2963, 0.3845, 0.2964, 0.4284, 0.2817, 0.4313, 0.2817, 0.3816, 0.2964, 0.4284, 0.3132, 0.4689, 0.3008, 0.4772, 0.2817, 0.4313, 0.3132, 0.4689, 0.3443, 0.4999, 0.336, 0.5124, 0.3008, 0.4772, 0.3443, 0.4999, 0.3849, 0.5167, 0.382, 0.5313, 0.336, 0.5124, 0.3849, 0.5167, 0.4288, 0.5166, 0.4317, 0.5313, 0.382, 0.5313, 0.4288, 0.5166, 0.4693, 0.4998, 0.4776, 0.5122, 0.4317, 0.5313, 0.4693, 0.4998, 0.5004, 0.4688, 0.5128, 0.4771, 0.4776, 0.5122, 0.5004, 0.4688, 0.5171, 0.4282, 0.5318, 0.4311, 0.5128, 0.4771, 0.5171, 0.3844, 0.5318, 0.3814, 0.5318, 0.4311, 0.5171, 0.4282, 0.5171, 0.3844, 0.5003, 0.3438, 0.5127, 0.3355, 0.5318, 0.3814, 0.5003, 0.3438, 0.4692, 0.3128, 0.4775, 0.3004, 0.5127, 0.3355, 0.4692, 0.3128, 0.4286, 0.2961, 0.4315, 0.2814, 0.4775, 0.3004, 0.3847, 0.2961, 0.3818, 0.2815, 0.4315, 0.2814, 0.4286, 0.2961, 0.3847, 0.2961, 0.3441, 0.3129, 0.3358, 0.3005, 0.3818, 0.2815, 0.3441, 0.3129, 0.3131, 0.344, 0.3007, 0.3357, 0.3358, 0.3005, 0.9319, 0.2233, 0.9325, 0.1775, 0.9559, 0.1776, 0.9553, 0.2234, 0.9073, 0.496, 0.9307, 0.496, 0.9317, 0.5313, 0.9082, 0.5313, 0.9067, 0.45, 0.9301, 0.45, 0.9307, 0.496, 0.9073, 0.496, 0.9065, 0.4003, 0.93, 0.4003, 0.9301, 0.45, 0.9067, 0.45, 0.9068, 0.3545, 0.9303, 0.3544, 0.93, 0.4003, 0.9065, 0.4003, 0.9076, 0.3195, 0.9311, 0.3194, 0.9303, 0.3544, 0.9068, 0.3545, 0.9319, 0.4855, 0.9553, 0.4854, 0.9559, 0.5313, 0.9325, 0.5313, 0.9317, 0.4358, 0.9552, 0.4357, 0.9553, 0.4854, 0.9319, 0.4855, 0.932, 0.3898, 0.9555, 0.3897, 0.9552, 0.4357, 0.9317, 0.4358, 0.932, 0.3898, 0.9327, 0.3545, 0.9562, 0.3544, 0.9555, 0.3897, 0.01916, 0.9027, 0.04264, 0.9026, 0.04324, 0.9485, 0.01976, 0.9486, 0.01901, 0.853, 0.04249, 0.8529, 0.04264, 0.9026, 0.01916, 0.9027, 0.01933, 0.8071, 0.04281, 0.807, 0.04249, 0.8529, 0.01901, 0.853, 0.9327, 0.3543, 0.932, 0.319, 0.9555, 0.3191, 0.9562, 0.3544, 0.9317, 0.273, 0.9552, 0.2731, 0.9555, 0.3191, 0.932, 0.319, 0.9319, 0.2233, 0.9553, 0.2234, 0.9552, 0.2731, 0.9317, 0.273, 0.5698, 0.4991, 0.573, 0.5067, 0.5669, 0.5079, 0.5647, 0.5026, 0.573, 0.5067, 0.573, 0.5149, 0.5669, 0.5137, 0.5669, 0.5079, 0.573, 0.5149, 0.5698, 0.5224, 0.5647, 0.519, 0.5669, 0.5137, 0.5698, 0.5224, 0.564, 0.5282, 0.5606, 0.5231, 0.5647, 0.519, 0.564, 0.5282, 0.5565, 0.5313, 0.5553, 0.5253, 0.5606, 0.5231, 0.5565, 0.5313, 0.5483, 0.5313, 0.5495, 0.5253, 0.5553, 0.5253, 0.5483, 0.5313, 0.5407, 0.5282, 0.5441, 0.5231, 0.5495, 0.5253, 0.5407, 0.5282, 0.5349, 0.5224, 0.54, 0.519, 0.5441, 0.5231, 0.5349, 0.5224, 0.5318, 0.5149, 0.5378, 0.5137, 0.54, 0.519, 0.5318, 0.5149, 0.5318, 0.5067, 0.5378, 0.5079, 0.5378, 0.5137, 0.5318, 0.5067, 0.5349, 0.4991, 0.5401, 0.5025, 0.5378, 0.5079, 0.5349, 0.4991, 0.5407, 0.4933, 0.5441, 0.4985, 0.5401, 0.5025, 0.5407, 0.4933, 0.5483, 0.4902, 0.5495, 0.4962, 0.5441, 0.4985, 0.5483, 0.4902, 0.5565, 0.4902, 0.5553, 0.4962, 0.5495, 0.4962, 0.5565, 0.4902, 0.564, 0.4934, 0.5606, 0.4985, 0.5553, 0.4962, 0.564, 0.4934, 0.5698, 0.4991, 0.5647, 0.5026, 0.5606, 0.4985, 0.6431, 0.5177, 0.6431, 0.5119, 0.6634, 0.512, 0.6634, 0.5178, 0.6431, 0.5231, 0.6431, 0.5177, 0.6634, 0.5178, 0.6634, 0.5232, 0.6432, 0.5272, 0.6431, 0.5231, 0.6634, 0.5232, 0.6635, 0.5273, 0.6747, 0.5066, 0.68, 0.5066, 0.6801, 0.5269, 0.6747, 0.5269, 0.6689, 0.5066, 0.6747, 0.5066, 0.6747, 0.5269, 0.6689, 0.5269, 0.6635, 0.5067, 0.6689, 0.5066, 0.6689, 0.5269, 0.6636, 0.527, 0.6227, 0.5108, 0.6228, 0.5067, 0.6431, 0.5066, 0.643, 0.5107, 0.6227, 0.5162, 0.6227, 0.5108, 0.643, 0.5107, 0.643, 0.5161, 0.6227, 0.5219, 0.6227, 0.5162, 0.643, 0.5161, 0.643, 0.5219, 0.6227, 0.5273, 0.6227, 0.5219, 0.643, 0.5219, 0.6431, 0.5272, 0.6022, 0.5108, 0.6023, 0.5067, 0.6226, 0.5066, 0.6225, 0.5107, 0.6021, 0.5161, 0.6022, 0.5108, 0.6225, 0.5107, 0.6225, 0.516, 0.6022, 0.5219, 0.6021, 0.5161, 0.6225, 0.516, 0.6225, 0.5218, 0.6022, 0.5272, 0.6022, 0.5219, 0.6225, 0.5218, 0.6225, 0.5272, 0.6023, 0.5313, 0.6022, 0.5272, 0.6225, 0.5272, 0.6227, 0.5313, 0.6431, 0.5119, 0.6432, 0.5066, 0.6635, 0.5066, 0.6634, 0.512, 0.5999, 0.5085, 0.6021, 0.5139, 0.5876, 0.5168, 0.5958, 0.5044, 0.5999, 0.5085, 0.5876, 0.5168, 0.5958, 0.5044, 0.5876, 0.5168, 0.5905, 0.5022, 0.5847, 0.5022, 0.5905, 0.5022, 0.5876, 0.5168, 0.5793, 0.5044, 0.5847, 0.5022, 0.5876, 0.5168, 0.5752, 0.5085, 0.5793, 0.5044, 0.5876, 0.5168, 0.5752, 0.5085, 0.5876, 0.5168, 0.573, 0.5138, 0.573, 0.5197, 0.573, 0.5138, 0.5876, 0.5168, 0.5752, 0.525, 0.573, 0.5197, 0.5876, 0.5168, 0.5793, 0.5291, 0.5752, 0.525, 0.5876, 0.5168, 0.5846, 0.5313, 0.5793, 0.5291, 0.5876, 0.5168, 0.5904, 0.5313, 0.5846, 0.5313, 0.5876, 0.5168, 0.5958, 0.5291, 0.5904, 0.5313, 0.5876, 0.5168, 0.5999, 0.525, 0.5958, 0.5291, 0.5876, 0.5168, 0.6021, 0.5197, 0.5999, 0.525, 0.5876, 0.5168, 0.6021, 0.5197, 0.5876, 0.5168, 0.6021, 0.5139])
me_circle.use_remesh_preserve_volume = False
me_circle.use_remesh_preserve_attributes = False
me_circle.use_mirror_vertex_groups = False
me_circle.update()

# ---- objects
ob_circle = bpy.data.objects.new('Circle', me_circle)
ob_lamp = bpy.data.objects.new('Lamp', light_lamp)
ob_camera = bpy.data.objects.new('Camera', cam_camera)

# ---- transforms, parenting, visibility, modifiers, constraints
ob_circle.location = (0.1958, -0.2663, -0.2715)
ob_circle.lock_rotations_4d = False
ob_circle.empty_display_type = 'ARROWS'
ob_circle.lineart.crease_threshold = 0.0
ob_lamp.location = (0.5858, -3.578, 2.949)
ob_lamp.lock_rotations_4d = False
ob_lamp.empty_display_type = 'ARROWS'
ob_lamp.lineart.crease_threshold = 0.0
ob_camera.location = (-4.244, -5.874, 2.27)
ob_camera.rotation_euler = (1.273, 0.002933, -0.6829)
ob_camera.lock_rotations_4d = False
ob_camera.empty_display_type = 'ARROWS'
ob_camera.color = (0.0, 0.0, 0.0, 0.0)
ob_camera.display_type = 'WIRE'
ob_camera.lineart.crease_threshold = 0.0

# ---- collection membership
col_collection_1.objects.link(ob_circle)
col_collection_1.objects.link(ob_lamp)
col_collection_1.objects.link(ob_camera)

# ---- scene / render settings (as saved in the file)
scene.camera = ob_camera
scene.frame_start = 1; scene.frame_end = 40; scene.frame_set(1)
scene.render.engine = 'BLENDER_EEVEE_NEXT'
scene.render.image_settings.color_mode = 'RGB'
scene.render.image_settings.compression = 90
scene.render.resolution_x = 800
scene.render.resolution_y = 600
scene.render.pixel_aspect_x = 100.0
scene.render.pixel_aspect_y = 100.0
scene.render.fps = 25
scene.render.dither_intensity = 0.0
scene.render.use_compositing = False
scene.render.use_sequencer = False
scene.render.bake_margin = 2
scene.render.bake_bias = 0.0
scene.render.use_stamp_time = False
scene.render.use_stamp_date = False
scene.render.use_stamp_frame = False
scene.render.use_stamp_camera = False
scene.render.use_stamp_scene = False
scene.render.use_stamp_filename = False
scene.render.use_stamp_render_time = False
scene.render.stamp_font_size = 0
scene.cycles.use_denoising = False
scene.cycles.samples = 10
scene.cycles.sampling_pattern = 'TABULATED_SOBOL'
scene.cycles.light_sampling_threshold = 0.0
scene.cycles.use_adaptive_sampling = False
scene.cycles.use_light_tree = False
scene.cycles.blur_glossy = 0.0
scene.cycles.volume_bounces = 1
scene.cycles.pixel_filter_type = 'GAUSSIAN'
scene.cycles.sample_clamp_indirect = 0.0
scene.view_settings.view_transform = 'Raw'
bpy.context.view_layer.update()
